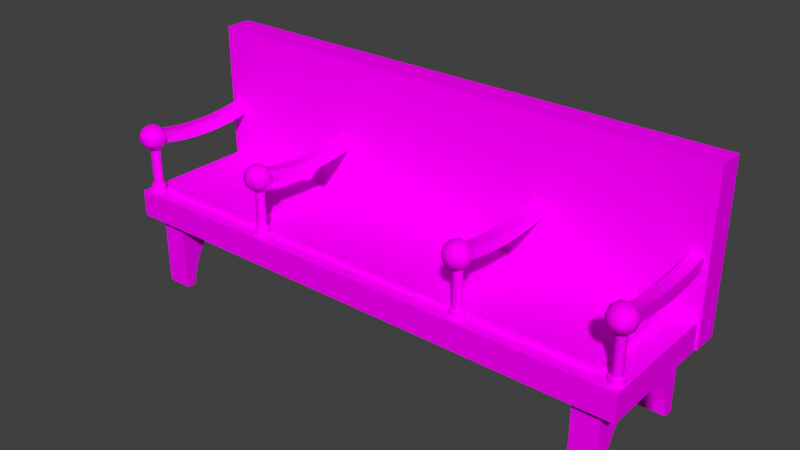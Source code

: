 # Source: Pews.blend  (saved by Blender 2.78.0; exported with 4.5.12 LTS)
import bpy
from mathutils import Matrix  # noqa: F401  (used for matrix-valued properties, if any)

bpy.ops.wm.read_factory_settings(use_empty=True)
scene = bpy.context.scene
scene.name = 'Scene'

# ---- collections
col_collection_1 = bpy.data.collections.new('Collection 1'); scene.collection.children.link(col_collection_1)

# ---- images (referenced by path relative to the original .blend; pixels are not part of the script)
import os
ASSET_DIR = os.environ.get("B2B_ASSET_DIR", "")  # directory of the original .blend (textures are referenced by path, not embedded)
HERE = os.path.dirname(os.path.abspath(__file__))  # packed textures are extracted next to this script under _unpacked/

def load_image(name, relpath, width, height, colorspace="sRGB"):
    """Load a texture the original file referenced (path relative to the .blend, or extracted next to this script)."""
    p = next((c for c in (os.path.join(HERE, relpath), os.path.join(ASSET_DIR, relpath)) if relpath and os.path.exists(c)), "")
    if p:
        img = bpy.data.images.load(p, check_existing=True)
        img.name = name
    else:  # same state as the original file: an image datablock whose file is absent (Cycles renders it pink)
        img = bpy.data.images.new(name, width, height)
        img.source = "FILE"
        img.filepath = "//" + (relpath or name)
    img.colorspace_settings.name = colorspace
    return img
img_seamless_wood_texture_free_5_jpg = load_image('seamless-wood-texture-free-5.jpg', 'seamless-wood-texture-free-5.jpg', 1024, 1024, 'sRGB')
img_pb_texturedpillow_cherryred_v2_jpg = load_image('pb-TexturedPillow_CherryRed-v2.jpg', 'pb-TexturedPillow_CherryRed-v2.jpg', 1024, 1024, 'sRGB')

# ---- materials (node trees are filled in below, after node groups)
mat_darkwood = bpy.data.materials.new('Darkwood')
mat_darkwood.alpha_threshold = 0.0
mat_darkwood.roughness = 0.5
mat_cushion = bpy.data.materials.new('Cushion')
mat_cushion.alpha_threshold = 0.0
mat_cushion.roughness = 0.5

# ---- node groups
ng_auto_smooth = bpy.data.node_groups.new('Auto Smooth', 'GeometryNodeTree')
_s = ng_auto_smooth.interface.new_socket(name='Geometry', in_out='OUTPUT', socket_type='NodeSocketGeometry')
_s = ng_auto_smooth.interface.new_socket(name='Geometry', in_out='INPUT', socket_type='NodeSocketGeometry')
_s = ng_auto_smooth.interface.new_socket(name='Angle', in_out='INPUT', socket_type='NodeSocketFloat')
_s.subtype = 'ANGLE'
_s.min_value = 0.0
_s.max_value = 3.142
ng_auto_smooth.is_modifier = True
_N = ng_auto_smooth.nodes; _L = ng_auto_smooth.links
n0 = _N.new('NodeGroupOutput'); n0.name = 'Group Output'; n0.location = (480, -100)
n1 = _N.new('NodeGroupInput'); n1.name = 'Group Input'; n1.location = (-420, -300)
n2 = _N.new('NodeGroupInput'); n2.name = 'Group Input.001'; n2.location = (-60, -100)
n3 = _N.new('GeometryNodeSetShadeSmooth'); n3.name = 'Set Shade Smooth'; n3.location = (120, -100)
n3.domain = 'EDGE'
n4 = _N.new('GeometryNodeSetShadeSmooth'); n4.name = 'Set Shade Smooth.001'; n4.location = (300, -100)
n5 = _N.new('GeometryNodeInputMeshEdgeAngle'); n5.name = 'Edge Angle'; n5.location = (-420, -220)
n6 = _N.new('GeometryNodeInputEdgeSmooth'); n6.name = 'Is Edge Smooth'; n6.location = (-60, -160)
n7 = _N.new('GeometryNodeInputShadeSmooth'); n7.name = 'Is Face Smooth'; n7.location = (-240, -340)
n8 = _N.new('FunctionNodeBooleanMath'); n8.name = 'Boolean Math'; n8.location = (-60, -220)
n9 = _N.new('FunctionNodeCompare'); n9.name = 'Compare'; n9.location = (-240, -180)
n9.operation = 'LESS_EQUAL'
_L.new(n5.outputs[0], n9.inputs[0])
_L.new(n4.outputs[0], n0.inputs[0])
_L.new(n1.outputs[1], n9.inputs[1])
_L.new(n9.outputs[0], n8.inputs[0])
_L.new(n7.outputs[0], n8.inputs[1])
_L.new(n2.outputs[0], n3.inputs[0])
_L.new(n6.outputs[0], n3.inputs[1])
_L.new(n3.outputs[0], n4.inputs[0])
_L.new(n8.outputs[0], n3.inputs[2])
n0.is_active_output = True

# ---- material node trees
mat_darkwood.use_nodes = True; mat_darkwood.node_tree.nodes.clear()
_N = mat_darkwood.node_tree.nodes; _L = mat_darkwood.node_tree.links
n0 = _N.new('ShaderNodeOutputMaterial'); n0.name = 'Material Output'; n0.location = (300, 300)
n1 = _N.new('ShaderNodeBsdfDiffuse'); n1.name = 'Diffuse BSDF'; n1.location = (10, 300)
n2 = _N.new('ShaderNodeTexImage'); n2.name = 'Image Texture'; n2.location = (-180, 300)
n2.width = 140
n2.image = img_seamless_wood_texture_free_5_jpg
_L.new(n1.outputs[0], n0.inputs[0])
_L.new(n2.outputs[0], n1.inputs[0])
n0.is_active_output = True
mat_cushion.use_nodes = True; mat_cushion.node_tree.nodes.clear()
_N = mat_cushion.node_tree.nodes; _L = mat_cushion.node_tree.links
n0 = _N.new('ShaderNodeOutputMaterial'); n0.name = 'Material Output'; n0.location = (300, 300)
n1 = _N.new('ShaderNodeBsdfDiffuse'); n1.name = 'Diffuse BSDF'; n1.location = (10, 300)
n2 = _N.new('ShaderNodeTexImage'); n2.name = 'Image Texture'; n2.location = (-180, 300)
n2.width = 140
n2.image = img_pb_texturedpillow_cherryred_v2_jpg
_L.new(n1.outputs[0], n0.inputs[0])
_L.new(n2.outputs[0], n1.inputs[0])
n0.is_active_output = True

# ---- world
world_world = bpy.data.worlds.new('World'); scene.world = world_world
world_world.color = (0.05088, 0.05088, 0.05088)
world_world.use_sun_shadow = False
world_world.sun_shadow_jitter_overblur = 0.0
world_world.cycles.sampling_method = 'MANUAL'

# ---- meshes
me_cube_001 = bpy.data.meshes.new('Cube.001')
me_cube_001.from_pydata([(-3.609, -0.1867, -1.267), (-3.609, -0.1867, 1.0), (-3.609, 0.1867, -1.267), (-3.609, 0.1867, 1.0), (3.609, -0.1867, -1.267), (3.609, -0.1867, 1.0), (3.609, 0.1867, -1.267), (3.609, 0.1867, 1.0)], [], [(0, 1, 3, 2), (2, 3, 7, 6), (6, 7, 5, 4), (4, 5, 1, 0), (2, 6, 4, 0), (7, 3, 1, 5)])
me_cube_001.polygons.foreach_set('use_smooth', [True] * 6)
_k = set([(0, 1), (0, 2), (0, 4), (1, 3), (1, 5), (2, 3), (2, 6), (3, 7), (4, 5), (4, 6), (5, 7), (6, 7)])
me_cube_001.attributes.new('sharp_edge', 'BOOLEAN', 'EDGE').data.foreach_set('value', [ (min(e.vertices), max(e.vertices)) in _k for e in me_cube_001.edges])
_k = {(0, 2): 1.0, (0, 1): 1.0, (1, 3): 1.0, (2, 3): 1.0, (2, 6): 1.0, (3, 7): 1.0, (6, 7): 1.0, (4, 6): 1.0, (5, 7): 1.0, (4, 5): 1.0, (0, 4): 1.0, (1, 5): 1.0}
me_cube_001.attributes.new('crease_edge', 'FLOAT', 'EDGE').data.foreach_set('value', [_k.get((min(e.vertices), max(e.vertices)), 0.0) for e in me_cube_001.edges])
_uv = me_cube_001.uv_layers.new(name='UVMap')
_uv.uv.foreach_set('vector', [0.8209, 0.8199, 0.8209, 0.9896, 0.7761, 0.9896, 0.7761, 0.8199, 0.4725, 0.9848, 0.2796, 0.9848, 0.2796, 0.02989, 0.4725, 0.02989, 0.7761, 0.2796, 0.7761, 0.1099, 0.8209, 0.1099, 0.8209, 0.2796, 0.0549, 0.02989, 0.2478, 0.02989, 0.2478, 0.9848, 0.0549, 0.9848, 0.7761, 0.8199, 0.7761, 0.2796, 0.8209, 0.2796, 0.8209, 0.8199, 0.2796, 0.02989, 0.2796, 0.9848, 0.2478, 0.9848, 0.2478, 0.02989])
me_cube_001.materials.append(mat_darkwood)
me_cube_001.use_remesh_preserve_volume = False
me_cube_001.use_remesh_preserve_attributes = False
me_cube_001.use_mirror_vertex_groups = False
me_cube_001.update()
me_cube = bpy.data.meshes.new('Cube')
me_cube.from_pydata([(-3.699, -1.0, -0.1854), (-3.699, -1.0, 0.1854), (-3.699, 1.0, -0.1854), (-3.699, 1.0, 0.1854), (3.699, -1.0, -0.1854), (3.699, -1.0, 0.1854), (3.699, 1.0, -0.1854), (3.699, 1.0, 0.1854)], [], [(0, 1, 3, 2), (2, 3, 7, 6), (6, 7, 5, 4), (4, 5, 1, 0), (7, 3, 1, 5)])
me_cube.polygons.foreach_set('use_smooth', [True] * 5)
_k = set([(0, 1), (0, 2), (0, 4), (1, 3), (1, 5), (2, 3), (2, 6), (3, 7), (4, 5), (4, 6), (5, 7), (6, 7)])
me_cube.attributes.new('sharp_edge', 'BOOLEAN', 'EDGE').data.foreach_set('value', [ (min(e.vertices), max(e.vertices)) in _k for e in me_cube.edges])
_k = {(0, 2): 1.0, (0, 1): 1.0, (1, 3): 1.0, (2, 3): 1.0, (2, 6): 1.0, (3, 7): 1.0, (6, 7): 1.0, (4, 6): 1.0, (5, 7): 1.0, (4, 5): 1.0, (0, 4): 1.0, (1, 5): 1.0}
me_cube.attributes.new('crease_edge', 'FLOAT', 'EDGE').data.foreach_set('value', [_k.get((min(e.vertices), max(e.vertices)), 0.0) for e in me_cube.edges])
_uv = me_cube.uv_layers.new(name='UVMap')
_uv.uv.foreach_set('vector', [0.015, 0.985, 0.0752, 0.9249, 0.3517, 0.9079, 0.4023, 0.9806, 0.4023, 0.9806, 0.3517, 0.9079, 0.3421, 0.04518, 0.4023, -0.01488, 0.4023, -0.01488, 0.3421, 0.04518, 0.06564, 0.06225, 0.015, -0.01051, 0.015, -0.01051, 0.06564, 0.06225, 0.0752, 0.9249, 0.015, 0.985, 0.3421, 0.04518, 0.3517, 0.9079, 0.0752, 0.9249, 0.06564, 0.06225])
me_cube.materials.append(mat_darkwood)
me_cube.use_remesh_preserve_volume = False
me_cube.use_remesh_preserve_attributes = False
me_cube.use_mirror_vertex_groups = False
me_cube.update()
me_cube_011 = bpy.data.meshes.new('Cube.011')
me_cube_011.from_pydata([(-1.374, -0.676, -0.08255), (-1.374, -0.676, 0.08255), (-1.374, 0.676, -0.08255), (-1.374, 0.676, 0.08255), (1.374, -0.676, -0.08255), (1.374, -0.676, 0.08255), (1.374, 0.676, -0.08255), (1.374, 0.676, 0.08255)], [], [(0, 1, 3, 2), (2, 3, 7, 6), (6, 7, 5, 4), (4, 5, 1, 0), (7, 3, 1, 5)])
me_cube_011.polygons.foreach_set('use_smooth', [True] * 5)
_k = set([(0, 1), (0, 2), (0, 4), (1, 3), (1, 5), (2, 3), (2, 6), (3, 7), (4, 5), (4, 6), (5, 7), (6, 7)])
me_cube_011.attributes.new('sharp_edge', 'BOOLEAN', 'EDGE').data.foreach_set('value', [ (min(e.vertices), max(e.vertices)) in _k for e in me_cube_011.edges])
_k = {(0, 2): 1.0, (0, 1): 1.0, (1, 3): 1.0, (2, 3): 1.0, (2, 6): 1.0, (3, 7): 1.0, (6, 7): 1.0, (4, 6): 1.0, (5, 7): 1.0, (4, 5): 1.0, (0, 4): 1.0, (1, 5): 1.0}
me_cube_011.attributes.new('crease_edge', 'FLOAT', 'EDGE').data.foreach_set('value', [_k.get((min(e.vertices), max(e.vertices)), 0.0) for e in me_cube_011.edges])
_uv = me_cube_011.uv_layers.new(name='UVMap')
_uv.uv.foreach_set('vector', [7.612e-05, 7.623e-05, 0.06717, 0.06901, 0.1089, 0.5214, 0.03572, 0.5796, 0.03572, 0.5796, 0.1089, 0.5214, 0.9328, 0.5106, 0.9999, 0.5796, 0.9999, 0.5796, 0.9328, 0.5106, 0.8911, 0.05822, 0.9643, 7.612e-05, 0.9643, 7.612e-05, 0.8911, 0.05822, 0.06717, 0.06901, 7.612e-05, 7.623e-05, 0.9328, 0.5106, 0.1089, 0.5214, 0.06717, 0.06901, 0.8911, 0.05822])
me_cube_011.materials.append(mat_cushion)
me_cube_011.use_remesh_preserve_volume = False
me_cube_011.use_remesh_preserve_attributes = False
me_cube_011.use_mirror_vertex_groups = False
me_cube_011.update()
me_cube_010 = bpy.data.meshes.new('Cube.010')
me_cube_010.from_pydata([(-0.804, -0.676, -0.08255), (-0.804, -0.676, 0.08255), (-0.804, 0.676, -0.08255), (-0.804, 0.676, 0.08255), (0.804, -0.676, -0.08255), (0.804, -0.676, 0.08255), (0.804, 0.676, -0.08255), (0.804, 0.676, 0.08255)], [], [(0, 1, 3, 2), (2, 3, 7, 6), (6, 7, 5, 4), (4, 5, 1, 0), (7, 3, 1, 5)])
me_cube_010.polygons.foreach_set('use_smooth', [True] * 5)
_k = set([(0, 1), (0, 2), (0, 4), (1, 3), (1, 5), (2, 3), (2, 6), (3, 7), (4, 5), (4, 6), (5, 7), (6, 7)])
me_cube_010.attributes.new('sharp_edge', 'BOOLEAN', 'EDGE').data.foreach_set('value', [ (min(e.vertices), max(e.vertices)) in _k for e in me_cube_010.edges])
_k = {(0, 2): 1.0, (0, 1): 1.0, (1, 3): 1.0, (2, 3): 1.0, (2, 6): 1.0, (3, 7): 1.0, (6, 7): 1.0, (4, 6): 1.0, (5, 7): 1.0, (4, 5): 1.0, (0, 4): 1.0, (1, 5): 1.0}
me_cube_010.attributes.new('crease_edge', 'FLOAT', 'EDGE').data.foreach_set('value', [_k.get((min(e.vertices), max(e.vertices)), 0.0) for e in me_cube_010.edges])
_uv = me_cube_010.uv_layers.new(name='UVMap')
_uv.uv.foreach_set('vector', [9.034e-05, 9.034e-05, 0.09932, 0.1066, 0.1771, 0.7268, 0.07708, 0.8163, 0.07708, 0.8163, 0.1771, 0.7268, 0.9007, 0.7099, 0.9999, 0.8163, 0.9999, 0.8163, 0.9007, 0.7099, 0.8229, 0.08966, 0.9229, 9.058e-05, 0.9229, 9.058e-05, 0.8229, 0.08966, 0.09932, 0.1066, 9.034e-05, 9.034e-05, 0.9007, 0.7099, 0.1771, 0.7268, 0.09932, 0.1066, 0.8229, 0.08966])
me_cube_010.materials.append(mat_cushion)
me_cube_010.use_remesh_preserve_volume = False
me_cube_010.use_remesh_preserve_attributes = False
me_cube_010.use_mirror_vertex_groups = False
me_cube_010.update()
me_cylinder = bpy.data.meshes.new('Cylinder')
me_cylinder.from_pydata([(0.0, 1.0, -1.0), (0.0, 1.0, 1.0), (0.1951, 0.9808, -1.0), (0.1951, 0.9808, 1.0), (0.3827, 0.9239, -1.0), (0.3827, 0.9239, 1.0), (0.5556, 0.8315, -1.0), (0.5556, 0.8315, 1.0), (0.7071, 0.7071, -1.0), (0.7071, 0.7071, 1.0), (0.8315, 0.5556, -1.0), (0.8315, 0.5556, 1.0), (0.9239, 0.3827, -1.0), (0.9239, 0.3827, 1.0), (0.9808, 0.1951, -1.0), (0.9808, 0.1951, 1.0), (1.0, 7.55e-08, -1.0), (1.0, 7.55e-08, 1.0), (0.9808, -0.1951, -1.0), (0.9808, -0.1951, 1.0), (0.9239, -0.3827, -1.0), (0.9239, -0.3827, 1.0), (0.8315, -0.5556, -1.0), (0.8315, -0.5556, 1.0), (0.7071, -0.7071, -1.0), (0.7071, -0.7071, 1.0), (0.5556, -0.8315, -1.0), (0.5556, -0.8315, 1.0), (0.3827, -0.9239, -1.0), (0.3827, -0.9239, 1.0), (0.1951, -0.9808, -1.0), (0.1951, -0.9808, 1.0), (-3.258e-07, -1.0, -1.0), (-3.258e-07, -1.0, 1.0), (-0.1951, -0.9808, -1.0), (-0.1951, -0.9808, 1.0), (-0.3827, -0.9239, -1.0), (-0.3827, -0.9239, 1.0), (-0.5556, -0.8315, -1.0), (-0.5556, -0.8315, 1.0), (-0.7071, -0.7071, -1.0), (-0.7071, -0.7071, 1.0), (-0.8315, -0.5556, -1.0), (-0.8315, -0.5556, 1.0), (-0.9239, -0.3827, -1.0), (-0.9239, -0.3827, 1.0), (-0.9808, -0.1951, -1.0), (-0.9808, -0.1951, 1.0), (-1.0, 9.656e-07, -1.0), (-1.0, 9.656e-07, 1.0), (-0.9808, 0.1951, -1.0), (-0.9808, 0.1951, 1.0), (-0.9239, 0.3827, -1.0), (-0.9239, 0.3827, 1.0), (-0.8315, 0.5556, -1.0), (-0.8315, 0.5556, 1.0), (-0.7071, 0.7071, -1.0), (-0.7071, 0.7071, 1.0), (-0.5556, 0.8315, -1.0), (-0.5556, 0.8315, 1.0), (-0.3827, 0.9239, -1.0), (-0.3827, 0.9239, 1.0), (-0.1951, 0.9808, -1.0), (-0.1951, 0.9808, 1.0), (0.146, 0.7338, 1.0), (3.227e-08, 0.7482, 1.0), (0.2863, 0.6913, 1.0), (0.4157, 0.6221, 1.0), (0.5291, 0.5291, 1.0), (0.6221, 0.4157, 1.0), (0.6913, 0.2863, 1.0), (0.7338, 0.146, 1.0), (0.7482, 1.208e-07, 1.0), (0.7338, -0.146, 1.0), (0.6913, -0.2863, 1.0), (0.6221, -0.4157, 1.0), (0.5291, -0.5291, 1.0), (0.4157, -0.6221, 1.0), (0.2863, -0.6913, 1.0), (0.146, -0.7338, 1.0), (-2.115e-07, -0.7482, 1.0), (-0.146, -0.7338, 1.0), (-0.2863, -0.6913, 1.0), (-0.4157, -0.6221, 1.0), (-0.5291, -0.5291, 1.0), (-0.6221, -0.4157, 1.0), (-0.6913, -0.2863, 1.0), (-0.7338, -0.146, 1.0), (-0.7482, 7.868e-07, 1.0), (-0.7338, 0.146, 1.0), (-0.6913, 0.2863, 1.0), (-0.6221, 0.4157, 1.0), (-0.5291, 0.5291, 1.0), (-0.4157, 0.6221, 1.0), (-0.2863, 0.6913, 1.0), (-0.146, 0.7338, 1.0), (0.146, 0.7338, 1.396), (3.227e-08, 0.7482, 1.396), (0.2863, 0.6913, 1.396), (0.4157, 0.6221, 1.396), (0.5291, 0.5291, 1.396), (0.6221, 0.4157, 1.396), (0.6913, 0.2863, 1.396), (0.7338, 0.146, 1.396), (0.7482, 1.208e-07, 1.396), (0.7338, -0.146, 1.396), (0.6913, -0.2863, 1.396), (0.6221, -0.4157, 1.396), (0.5291, -0.5291, 1.396), (0.4157, -0.6221, 1.396), (0.2863, -0.6913, 1.396), (0.146, -0.7338, 1.396), (-2.115e-07, -0.7482, 1.396), (-0.146, -0.7338, 1.396), (-0.2863, -0.6913, 1.396), (-0.4157, -0.6221, 1.396), (-0.5291, -0.5291, 1.396), (-0.6221, -0.4157, 1.396), (-0.6913, -0.2863, 1.396), (-0.7338, -0.146, 1.396), (-0.7482, 7.868e-07, 1.396), (-0.7338, 0.146, 1.396), (-0.6913, 0.2863, 1.396), (-0.6221, 0.4157, 1.396), (-0.5291, 0.5291, 1.396), (-0.4157, 0.6221, 1.396), (-0.2863, 0.6913, 1.396), (-0.146, 0.7338, 1.396), (0.1296, 0.6516, 1.396), (4.296e-08, 0.6644, 1.396), (0.2542, 0.6138, 1.396), (0.3691, 0.5524, 1.396), (0.4698, 0.4698, 1.396), (0.5524, 0.3691, 1.396), (0.6138, 0.2542, 1.396), (0.6516, 0.1296, 1.396), (0.6644, 1.428e-07, 1.396), (0.6516, -0.1296, 1.396), (0.6138, -0.2542, 1.396), (0.5524, -0.3691, 1.396), (0.4698, -0.4698, 1.396), (0.3691, -0.5524, 1.396), (0.2542, -0.6138, 1.396), (0.1296, -0.6516, 1.396), (-1.735e-07, -0.6644, 1.396), (-0.1296, -0.6516, 1.396), (-0.2542, -0.6138, 1.396), (-0.3691, -0.5524, 1.396), (-0.4698, -0.4698, 1.396), (-0.5524, -0.3691, 1.396), (-0.6138, -0.2542, 1.396), (-0.6516, -0.1296, 1.396), (-0.6644, 7.341e-07, 1.396), (-0.6516, 0.1296, 1.396), (-0.6138, 0.2542, 1.396), (-0.5524, 0.3691, 1.396), (-0.4698, 0.4698, 1.396), (-0.3691, 0.5524, 1.396), (-0.2542, 0.6138, 1.396), (-0.1296, 0.6516, 1.396), (0.1296, 0.6516, 13.32), (4.296e-08, 0.6644, 13.32), (0.2542, 0.6138, 13.32), (0.3691, 0.5524, 13.32), (0.4698, 0.4698, 13.32), (0.5524, 0.3691, 13.32), (0.6138, 0.2542, 13.32), (0.6516, 0.1296, 13.32), (0.6644, 1.428e-07, 13.32), (0.6516, -0.1296, 13.32), (0.6138, -0.2542, 13.32), (0.5524, -0.3691, 13.32), (0.4698, -0.4698, 13.32), (0.3691, -0.5524, 13.32), (0.2542, -0.6138, 13.32), (0.1296, -0.6516, 13.32), (-1.735e-07, -0.6644, 13.32), (-0.1296, -0.6516, 13.32), (-0.2542, -0.6138, 13.32), (-0.3691, -0.5524, 13.32), (-0.4698, -0.4698, 13.32), (-0.5524, -0.3691, 13.32), (-0.6138, -0.2542, 13.32), (-0.6516, -0.1296, 13.32), (-0.6644, 7.341e-07, 13.32), (-0.6516, 0.1296, 13.32), (-0.6138, 0.2542, 13.32), (-0.5524, 0.3691, 13.32), (-0.4698, 0.4698, 13.32), (-0.3691, 0.5524, 13.32), (-0.2542, 0.6138, 13.32), (-0.1296, 0.6516, 13.32), (-0.8648, 0.6026, 12.98), (-0.8648, 0.6026, 16.25), (-0.8648, 17.77, 12.98), (-0.8648, 17.77, 16.25), (0.8648, 0.6026, 12.98), (0.8648, 0.6026, 16.25), (0.8648, 17.77, 12.98), (0.8648, 17.77, 16.25), (-0.8648, 15.62, 12.12), (-0.8648, 13.48, 11.5), (-0.8648, 11.33, 11.13), (-0.8648, 9.186, 11.01), (-0.8648, 7.04, 11.13), (-0.8648, 4.895, 11.5), (-0.8648, 2.749, 12.12), (-0.8648, 2.749, 15.38), (-0.8648, 4.895, 14.77), (-0.8648, 7.04, 14.4), (-0.8648, 9.186, 14.27), (-0.8648, 11.33, 14.4), (-0.8648, 13.48, 14.77), (-0.8648, 15.62, 15.38), (0.8648, 2.749, 12.12), (0.8648, 4.895, 11.5), (0.8648, 7.04, 11.13), (0.8648, 9.186, 11.01), (0.8648, 11.33, 11.13), (0.8648, 13.48, 11.5), (0.8648, 15.62, 12.12), (0.8648, 15.62, 15.38), (0.8648, 13.48, 14.77), (0.8648, 11.33, 14.4), (0.8648, 9.186, 14.27), (0.8648, 7.04, 14.4), (0.8648, 4.895, 14.77), (0.8648, 2.749, 15.38), (3.815e-06, -0.2081, 11.2), (1.356, -1.193, 13.16), (-0.518, -1.803, 13.16), (-1.676, -0.2081, 13.16), (-0.518, 1.386, 13.16), (1.356, 0.7773, 13.16), (0.5181, -1.803, 16.32), (-1.356, -1.193, 16.32), (-1.356, 0.7773, 16.32), (0.5181, 1.386, 16.32), (1.676, -0.2081, 16.32), (3.815e-06, -0.2081, 18.27), (-0.3045, -1.145, 11.73), (0.7972, -0.7873, 11.73), (0.4927, -1.724, 12.88), (1.594, -0.2081, 12.88), (0.7972, 0.3711, 11.73), (-0.9854, -0.2081, 11.73), (-1.29, -1.145, 12.88), (-0.3045, 0.7291, 11.73), (-1.29, 0.7291, 12.88), (0.4927, 1.308, 12.88), (1.783, -0.7873, 14.74), (1.783, 0.3711, 14.74), (3.815e-06, -2.082, 14.74), (1.102, -1.724, 14.74), (-1.783, -0.7873, 14.74), (-1.102, -1.724, 14.74), (-1.102, 1.308, 14.74), (-1.783, 0.3711, 14.74), (1.102, 1.308, 14.74), (3.815e-06, 1.666, 14.74), (1.29, -1.145, 16.6), (-0.4927, -1.724, 16.6), (-1.594, -0.2081, 16.6), (-0.4927, 1.308, 16.6), (1.29, 0.7291, 16.6), (0.3045, -1.145, 17.75), (0.9854, -0.2081, 17.75), (-0.7972, -0.7873, 17.75), (-0.7972, 0.3711, 17.75), (0.3045, 0.7291, 17.75)], [], [(0, 1, 3, 2), (2, 3, 5, 4), (4, 5, 7, 6), (6, 7, 9, 8), (8, 9, 11, 10), (10, 11, 13, 12), (12, 13, 15, 14), (14, 15, 17, 16), (16, 17, 19, 18), (18, 19, 21, 20), (20, 21, 23, 22), (22, 23, 25, 24), (24, 25, 27, 26), (26, 27, 29, 28), (28, 29, 31, 30), (30, 31, 33, 32), (32, 33, 35, 34), (34, 35, 37, 36), (36, 37, 39, 38), (38, 39, 41, 40), (40, 41, 43, 42), (42, 43, 45, 44), (44, 45, 47, 46), (46, 47, 49, 48), (48, 49, 51, 50), (50, 51, 53, 52), (52, 53, 55, 54), (54, 55, 57, 56), (56, 57, 59, 58), (58, 59, 61, 60), (19, 17, 72, 73), (60, 61, 63, 62), (62, 63, 1, 0), (89, 88, 120, 121), (37, 35, 81, 82), (55, 53, 90, 91), (11, 9, 68, 69), (29, 27, 77, 78), (47, 45, 86, 87), (3, 1, 65, 64), (1, 63, 95, 65), (21, 19, 73, 74), (39, 37, 82, 83), (57, 55, 91, 92), (13, 11, 69, 70), (31, 29, 78, 79), (49, 47, 87, 88), (5, 3, 64, 66), (23, 21, 74, 75), (41, 39, 83, 84), (59, 57, 92, 93), (15, 13, 70, 71), (33, 31, 79, 80), (51, 49, 88, 89), (7, 5, 66, 67), (25, 23, 75, 76), (43, 41, 84, 85), (61, 59, 93, 94), (17, 15, 71, 72), (35, 33, 80, 81), (53, 51, 89, 90), (9, 7, 67, 68), (27, 25, 76, 77), (45, 43, 85, 86), (63, 61, 94, 95), (96, 97, 129, 128), (76, 75, 107, 108), (90, 89, 121, 122), (77, 76, 108, 109), (91, 90, 122, 123), (78, 77, 109, 110), (64, 65, 97, 96), (92, 91, 123, 124), (79, 78, 110, 111), (66, 64, 96, 98), (93, 92, 124, 125), (80, 79, 111, 112), (67, 66, 98, 99), (94, 93, 125, 126), (81, 80, 112, 113), (68, 67, 99, 100), (95, 94, 126, 127), (82, 81, 113, 114), (69, 68, 100, 101), (65, 95, 127, 97), (83, 82, 114, 115), (70, 69, 101, 102), (84, 83, 115, 116), (71, 70, 102, 103), (85, 84, 116, 117), (72, 71, 103, 104), (86, 85, 117, 118), (73, 72, 104, 105), (87, 86, 118, 119), (74, 73, 105, 106), (88, 87, 119, 120), (75, 74, 106, 107), (132, 131, 163, 164), (124, 123, 155, 156), (111, 110, 142, 143), (98, 96, 128, 130), (125, 124, 156, 157), (112, 111, 143, 144), (99, 98, 130, 131), (126, 125, 157, 158), (113, 112, 144, 145), (100, 99, 131, 132), (127, 126, 158, 159), (114, 113, 145, 146), (101, 100, 132, 133), (97, 127, 159, 129), (115, 114, 146, 147), (102, 101, 133, 134), (116, 115, 147, 148), (103, 102, 134, 135), (117, 116, 148, 149), (104, 103, 135, 136), (118, 117, 149, 150), (105, 104, 136, 137), (119, 118, 150, 151), (106, 105, 137, 138), (120, 119, 151, 152), (107, 106, 138, 139), (121, 120, 152, 153), (108, 107, 139, 140), (122, 121, 153, 154), (109, 108, 140, 141), (123, 122, 154, 155), (110, 109, 141, 142), (159, 158, 190, 191), (146, 145, 177, 178), (133, 132, 164, 165), (129, 159, 191, 161), (147, 146, 178, 179), (134, 133, 165, 166), (148, 147, 179, 180), (135, 134, 166, 167), (149, 148, 180, 181), (136, 135, 167, 168), (150, 149, 181, 182), (137, 136, 168, 169), (151, 150, 182, 183), (138, 137, 169, 170), (152, 151, 183, 184), (139, 138, 170, 171), (153, 152, 184, 185), (140, 139, 171, 172), (154, 153, 185, 186), (141, 140, 172, 173), (155, 154, 186, 187), (142, 141, 173, 174), (128, 129, 161, 160), (156, 155, 187, 188), (143, 142, 174, 175), (130, 128, 160, 162), (157, 156, 188, 189), (144, 143, 175, 176), (131, 130, 162, 163), (158, 157, 189, 190), (145, 144, 176, 177), (200, 213, 195, 194), (214, 227, 197, 196), (206, 214, 196, 192), (227, 207, 193, 197), (199, 195, 213, 221), (221, 213, 212, 222), (222, 212, 211, 223), (223, 211, 210, 224), (224, 210, 209, 225), (225, 209, 208, 226), (226, 208, 207, 227), (194, 198, 220, 200), (200, 220, 219, 201), (201, 219, 218, 202), (202, 218, 217, 203), (203, 217, 216, 204), (204, 216, 215, 205), (205, 215, 214, 206), (198, 199, 221, 220), (220, 221, 222, 219), (219, 222, 223, 218), (218, 223, 224, 217), (217, 224, 225, 216), (216, 225, 226, 215), (215, 226, 227, 214), (192, 193, 207, 206), (206, 207, 208, 205), (205, 208, 209, 204), (204, 209, 210, 203), (203, 210, 211, 202), (202, 211, 212, 201), (201, 212, 213, 200), (228, 241, 240), (229, 241, 243), (228, 240, 245), (228, 245, 247), (228, 247, 244), (229, 243, 250), (230, 242, 252), (231, 246, 254), (232, 248, 256), (233, 249, 258), (229, 250, 253), (230, 252, 255), (231, 254, 257), (232, 256, 259), (233, 258, 251), (234, 260, 265), (235, 261, 267), (236, 262, 268), (237, 263, 269), (238, 264, 266), (266, 269, 239), (266, 264, 269), (264, 237, 269), (269, 268, 239), (269, 263, 268), (263, 236, 268), (268, 267, 239), (268, 262, 267), (262, 235, 267), (267, 265, 239), (267, 261, 265), (261, 234, 265), (265, 266, 239), (265, 260, 266), (260, 238, 266), (251, 264, 238), (251, 258, 264), (258, 237, 264), (259, 263, 237), (259, 256, 263), (256, 236, 263), (257, 262, 236), (257, 254, 262), (254, 235, 262), (255, 261, 235), (255, 252, 261), (252, 234, 261), (253, 260, 234), (253, 250, 260), (250, 238, 260), (258, 259, 237), (258, 249, 259), (249, 232, 259), (256, 257, 236), (256, 248, 257), (248, 231, 257), (254, 255, 235), (254, 246, 255), (246, 230, 255), (252, 253, 234), (252, 242, 253), (242, 229, 253), (250, 251, 238), (250, 243, 251), (243, 233, 251), (244, 249, 233), (244, 247, 249), (247, 232, 249), (247, 248, 232), (247, 245, 248), (245, 231, 248), (245, 246, 231), (245, 240, 246), (240, 230, 246), (243, 244, 233), (243, 241, 244), (241, 228, 244), (240, 242, 230), (240, 241, 242), (241, 229, 242)])
me_cylinder.polygons.foreach_set('use_smooth', [True] * 272)
_k = set([(0, 2), (0, 62), (1, 3), (1, 63), (2, 4), (3, 5), (4, 6), (5, 7), (6, 8), (7, 9), (8, 10), (9, 11), (10, 12), (11, 13), (12, 14), (13, 15), (14, 16), (15, 17), (16, 18), (17, 19), (18, 20), (19, 21), (20, 22), (21, 23), (22, 24), (23, 25), (24, 26), (25, 27), (26, 28), (27, 29), (28, 30), (29, 31), (30, 32), (31, 33), (32, 34), (33, 35), (34, 36), (35, 37), (36, 38), (37, 39), (38, 40), (39, 41), (40, 42), (41, 43), (42, 44), (43, 45), (44, 46), (45, 47), (46, 48), (47, 49), (48, 50), (49, 51), (50, 52), (51, 53), (52, 54), (53, 55), (54, 56), (55, 57), (56, 58), (57, 59), (58, 60), (59, 61), (60, 62), (61, 63), (64, 65), (64, 66), (65, 95), (66, 67), (67, 68), (68, 69), (69, 70), (70, 71), (71, 72), (72, 73), (73, 74), (74, 75), (75, 76), (76, 77), (77, 78), (78, 79), (79, 80), (80, 81), (81, 82), (82, 83), (83, 84), (84, 85), (85, 86), (86, 87), (87, 88), (88, 89), (89, 90), (90, 91), (91, 92), (92, 93), (93, 94), (94, 95), (96, 97), (96, 98), (97, 127), (98, 99), (99, 100), (100, 101), (101, 102), (102, 103), (103, 104), (104, 105), (105, 106), (106, 107), (107, 108), (108, 109), (109, 110), (110, 111), (111, 112), (112, 113), (113, 114), (114, 115), (115, 116), (116, 117), (117, 118), (118, 119), (119, 120), (120, 121), (121, 122), (122, 123), (123, 124), (124, 125), (125, 126), (126, 127), (128, 129), (128, 130), (129, 159), (130, 131), (131, 132), (132, 133), (133, 134), (134, 135), (135, 136), (136, 137), (137, 138), (138, 139), (139, 140), (140, 141), (141, 142), (142, 143), (143, 144), (144, 145), (145, 146), (146, 147), (147, 148), (148, 149), (149, 150), (150, 151), (151, 152), (152, 153), (153, 154), (154, 155), (155, 156), (156, 157), (157, 158), (158, 159), (160, 161), (160, 162), (161, 191), (162, 163), (163, 164), (164, 165), (165, 166), (166, 167), (167, 168), (168, 169), (169, 170), (170, 171), (171, 172), (172, 173), (173, 174), (174, 175), (175, 176), (176, 177), (177, 178), (178, 179), (179, 180), (180, 181), (181, 182), (182, 183), (183, 184), (184, 185), (185, 186), (186, 187), (187, 188), (188, 189), (189, 190), (190, 191)])
me_cylinder.attributes.new('sharp_edge', 'BOOLEAN', 'EDGE').data.foreach_set('value', [ (min(e.vertices), max(e.vertices)) in _k for e in me_cylinder.edges])
_k = {(0, 2): 1.0, (1, 3): 1.0, (2, 4): 1.0, (3, 5): 1.0, (4, 6): 1.0, (5, 7): 1.0, (6, 8): 1.0, (7, 9): 1.0, (8, 10): 1.0, (9, 11): 1.0, (10, 12): 1.0, (11, 13): 1.0, (12, 14): 1.0, (13, 15): 1.0, (14, 16): 1.0, (15, 17): 1.0, (16, 18): 1.0, (17, 19): 1.0, (18, 20): 1.0, (19, 21): 1.0, (20, 22): 1.0, (21, 23): 1.0, (22, 24): 1.0, (23, 25): 1.0, (24, 26): 1.0, (25, 27): 1.0, (26, 28): 1.0, (27, 29): 1.0, (28, 30): 1.0, (29, 31): 1.0, (30, 32): 1.0, (31, 33): 1.0, (32, 34): 1.0, (33, 35): 1.0, (34, 36): 1.0, (35, 37): 1.0, (36, 38): 1.0, (37, 39): 1.0, (38, 40): 1.0, (39, 41): 1.0, (40, 42): 1.0, (41, 43): 1.0, (42, 44): 1.0, (43, 45): 1.0, (44, 46): 1.0, (45, 47): 1.0, (46, 48): 1.0, (47, 49): 1.0, (48, 50): 1.0, (49, 51): 1.0, (50, 52): 1.0, (51, 53): 1.0, (52, 54): 1.0, (53, 55): 1.0, (54, 56): 1.0, (55, 57): 1.0, (56, 58): 1.0, (57, 59): 1.0, (58, 60): 1.0, (59, 61): 1.0, (60, 62): 1.0, (61, 63): 1.0, (0, 62): 1.0, (1, 63): 1.0, (64, 65): 1.0, (64, 66): 1.0, (66, 67): 1.0, (67, 68): 1.0, (68, 69): 1.0, (69, 70): 1.0, (70, 71): 1.0, (71, 72): 1.0, (72, 73): 1.0, (73, 74): 1.0, (74, 75): 1.0, (75, 76): 1.0, (76, 77): 1.0, (77, 78): 1.0, (78, 79): 1.0, (79, 80): 1.0, (80, 81): 1.0, (81, 82): 1.0, (82, 83): 1.0, (83, 84): 1.0, (84, 85): 1.0, (85, 86): 1.0, (86, 87): 1.0, (87, 88): 1.0, (88, 89): 1.0, (89, 90): 1.0, (90, 91): 1.0, (91, 92): 1.0, (92, 93): 1.0, (93, 94): 1.0, (94, 95): 1.0, (65, 95): 1.0, (96, 97): 1.0, (96, 98): 1.0, (98, 99): 1.0, (99, 100): 1.0, (100, 101): 1.0, (101, 102): 1.0, (102, 103): 1.0, (103, 104): 1.0, (104, 105): 1.0, (105, 106): 1.0, (106, 107): 1.0, (107, 108): 1.0, (108, 109): 1.0, (109, 110): 1.0, (110, 111): 1.0, (111, 112): 1.0, (112, 113): 1.0, (113, 114): 1.0, (114, 115): 1.0, (115, 116): 1.0, (116, 117): 1.0, (117, 118): 1.0, (118, 119): 1.0, (119, 120): 1.0, (120, 121): 1.0, (121, 122): 1.0, (122, 123): 1.0, (123, 124): 1.0, (124, 125): 1.0, (125, 126): 1.0, (126, 127): 1.0, (97, 127): 1.0, (128, 129): 1.0, (128, 130): 1.0, (130, 131): 1.0, (131, 132): 1.0, (132, 133): 1.0, (133, 134): 1.0, (134, 135): 1.0, (135, 136): 1.0, (136, 137): 1.0, (137, 138): 1.0, (138, 139): 1.0, (139, 140): 1.0, (140, 141): 1.0, (141, 142): 1.0, (142, 143): 1.0, (143, 144): 1.0, (144, 145): 1.0, (145, 146): 1.0, (146, 147): 1.0, (147, 148): 1.0, (148, 149): 1.0, (149, 150): 1.0, (150, 151): 1.0, (151, 152): 1.0, (152, 153): 1.0, (153, 154): 1.0, (154, 155): 1.0, (155, 156): 1.0, (156, 157): 1.0, (157, 158): 1.0, (158, 159): 1.0, (129, 159): 1.0, (160, 161): 1.0, (160, 162): 1.0, (162, 163): 1.0, (163, 164): 1.0, (164, 165): 1.0, (165, 166): 1.0, (166, 167): 1.0, (167, 168): 1.0, (168, 169): 1.0, (169, 170): 1.0, (170, 171): 1.0, (171, 172): 1.0, (172, 173): 1.0, (173, 174): 1.0, (174, 175): 1.0, (175, 176): 1.0, (176, 177): 1.0, (177, 178): 1.0, (178, 179): 1.0, (179, 180): 1.0, (180, 181): 1.0, (181, 182): 1.0, (182, 183): 1.0, (183, 184): 1.0, (184, 185): 1.0, (185, 186): 1.0, (186, 187): 1.0, (187, 188): 1.0, (188, 189): 1.0, (189, 190): 1.0, (190, 191): 1.0, (161, 191): 1.0}
me_cylinder.attributes.new('crease_edge', 'FLOAT', 'EDGE').data.foreach_set('value', [_k.get((min(e.vertices), max(e.vertices)), 0.0) for e in me_cylinder.edges])
_uv = me_cylinder.uv_layers.new(name='UVMap')
_uv.uv.foreach_set('vector', [0.4834, 0.01026, 0.4714, 0.1589, 0.4567, 0.1563, 0.4688, 0.00908, 0.4688, 0.00908, 0.4567, 0.1563, 0.4424, 0.1544, 0.4539, 0.007915, 0.4539, 0.007915, 0.4424, 0.1544, 0.4282, 0.153, 0.4389, 0.006826, 0.4389, 0.006826, 0.4282, 0.153, 0.4141, 0.1518, 0.424, 0.005818, 0.424, 0.005818, 0.4141, 0.1518, 0.4, 0.1509, 0.409, 0.004896, 0.409, 0.004896, 0.4, 0.1509, 0.3859, 0.1501, 0.3941, 0.004059, 0.3941, 0.004059, 0.3859, 0.1501, 0.3718, 0.1495, 0.3791, 0.003308, 0.3791, 0.003308, 0.3718, 0.1495, 0.3577, 0.149, 0.3641, 0.00264, 0.3641, 0.00264, 0.3577, 0.149, 0.3436, 0.1486, 0.3492, 0.002054, 0.3492, 0.002054, 0.3436, 0.1486, 0.3295, 0.1482, 0.3342, 0.001548, 0.3342, 0.001548, 0.3295, 0.1482, 0.3153, 0.148, 0.3192, 0.001119, 0.3192, 0.001119, 0.3153, 0.148, 0.3012, 0.1478, 0.3043, 0.0007655, 0.3043, 0.0007655, 0.3012, 0.1478, 0.287, 0.1477, 0.2893, 0.0004851, 0.2893, 0.0004851, 0.287, 0.1477, 0.2728, 0.1476, 0.2743, 0.0002763, 0.2743, 0.0002763, 0.2728, 0.1476, 0.2586, 0.1476, 0.2592, 0.0001381, 0.2592, 0.0001381, 0.2586, 0.1476, 0.2444, 0.1477, 0.2442, 6.952e-05, 0.2442, 6.952e-05, 0.2444, 0.1477, 0.2302, 0.1479, 0.2292, 7.024e-05, 0.2292, 7.024e-05, 0.2302, 0.1479, 0.2159, 0.1482, 0.2141, 0.0001403, 0.2141, 0.0001403, 0.2159, 0.1482, 0.2017, 0.1485, 0.199, 0.0002801, 0.199, 0.0002801, 0.2017, 0.1485, 0.1874, 0.1488, 0.1839, 0.0004908, 0.1839, 0.0004908, 0.1874, 0.1488, 0.1731, 0.1493, 0.1688, 0.0007735, 0.1688, 0.0007735, 0.1731, 0.1493, 0.1588, 0.1498, 0.1536, 0.00113, 0.1536, 0.00113, 0.1588, 0.1498, 0.1445, 0.1505, 0.1384, 0.001563, 0.1384, 0.001563, 0.1445, 0.1505, 0.1302, 0.1512, 0.1232, 0.002074, 0.1232, 0.002074, 0.1302, 0.1512, 0.1159, 0.152, 0.1079, 0.002666, 0.1079, 0.002666, 0.1159, 0.152, 0.1015, 0.1529, 0.09262, 0.003341, 0.09262, 0.003341, 0.1015, 0.1529, 0.08712, 0.154, 0.07729, 0.004103, 0.07729, 0.004103, 0.08712, 0.154, 0.07265, 0.1552, 0.06192, 0.004955, 0.06192, 0.004955, 0.07265, 0.1552, 0.05808, 0.1566, 0.04651, 0.005897, 0.04651, 0.005897, 0.05808, 0.1566, 0.04334, 0.1583, 0.03107, 0.00693, 0.3436, 0.1486, 0.3577, 0.149, 0.3567, 0.1704, 0.3427, 0.17, 0.03107, 0.00693, 0.04334, 0.1583, 0.02829, 0.1604, 0.01558, 0.008053, 0.01558, 0.008053, 0.02829, 0.1604, 0.01261, 0.1632, 6.952e-05, 0.009261, 0.1169, 0.1738, 0.1311, 0.1729, 0.1333, 0.2108, 0.1195, 0.2116, 0.2159, 0.1482, 0.2302, 0.1479, 0.2302, 0.1696, 0.216, 0.1698, 0.08712, 0.154, 0.1015, 0.1529, 0.1028, 0.1747, 0.08862, 0.1758, 0.4, 0.1509, 0.4141, 0.1518, 0.4123, 0.1729, 0.3985, 0.1721, 0.2728, 0.1476, 0.287, 0.1477, 0.2866, 0.1692, 0.2725, 0.1692, 0.1445, 0.1505, 0.1588, 0.1498, 0.1594, 0.1716, 0.1452, 0.1722, 0.4567, 0.1563, 0.4714, 0.1589, 0.4656, 0.1784, 0.4529, 0.1764, 0.01261, 0.1632, 0.02829, 0.1604, 0.03246, 0.1823, 0.01919, 0.1849, 0.3295, 0.1482, 0.3436, 0.1486, 0.3427, 0.17, 0.3287, 0.1697, 0.2017, 0.1485, 0.2159, 0.1482, 0.216, 0.1698, 0.2019, 0.1702, 0.07265, 0.1552, 0.08712, 0.154, 0.08862, 0.1758, 0.07447, 0.177, 0.3859, 0.1501, 0.4, 0.1509, 0.3985, 0.1721, 0.3846, 0.1714, 0.2586, 0.1476, 0.2728, 0.1476, 0.2725, 0.1692, 0.2584, 0.1693, 0.1302, 0.1512, 0.1445, 0.1505, 0.1452, 0.1722, 0.1311, 0.1729, 0.4424, 0.1544, 0.4567, 0.1563, 0.4529, 0.1764, 0.4396, 0.175, 0.3153, 0.148, 0.3295, 0.1482, 0.3287, 0.1697, 0.3147, 0.1695, 0.1874, 0.1488, 0.2017, 0.1485, 0.2019, 0.1702, 0.1877, 0.1706, 0.05808, 0.1566, 0.07265, 0.1552, 0.07447, 0.177, 0.06035, 0.1785, 0.3718, 0.1495, 0.3859, 0.1501, 0.3846, 0.1714, 0.3707, 0.1708, 0.2444, 0.1477, 0.2586, 0.1476, 0.2584, 0.1693, 0.2443, 0.1694, 0.1159, 0.152, 0.1302, 0.1512, 0.1311, 0.1729, 0.1169, 0.1738, 0.4282, 0.153, 0.4424, 0.1544, 0.4396, 0.175, 0.426, 0.1738, 0.3012, 0.1478, 0.3153, 0.148, 0.3147, 0.1695, 0.3007, 0.1693, 0.1731, 0.1493, 0.1874, 0.1488, 0.1877, 0.1706, 0.1736, 0.171, 0.04334, 0.1583, 0.05808, 0.1566, 0.06035, 0.1785, 0.04631, 0.1802, 0.3577, 0.149, 0.3718, 0.1495, 0.3707, 0.1708, 0.3567, 0.1704, 0.2302, 0.1479, 0.2444, 0.1477, 0.2443, 0.1694, 0.2302, 0.1696, 0.1015, 0.1529, 0.1159, 0.152, 0.1169, 0.1738, 0.1028, 0.1747, 0.4141, 0.1518, 0.4282, 0.153, 0.426, 0.1738, 0.4123, 0.1729, 0.287, 0.1477, 0.3012, 0.1478, 0.3007, 0.1693, 0.2866, 0.1692, 0.1588, 0.1498, 0.1731, 0.1493, 0.1736, 0.171, 0.1594, 0.1716, 0.02829, 0.1604, 0.04334, 0.1583, 0.04631, 0.1802, 0.03246, 0.1823, 0.4495, 0.2116, 0.4626, 0.2129, 0.4613, 0.2202, 0.4489, 0.2192, 0.3007, 0.1693, 0.3147, 0.1695, 0.3143, 0.2071, 0.3004, 0.207, 0.1028, 0.1747, 0.1169, 0.1738, 0.1195, 0.2116, 0.1056, 0.2125, 0.2866, 0.1692, 0.3007, 0.1693, 0.3004, 0.207, 0.2865, 0.207, 0.08862, 0.1758, 0.1028, 0.1747, 0.1056, 0.2125, 0.09189, 0.2134, 0.2725, 0.1692, 0.2866, 0.1692, 0.2865, 0.207, 0.2726, 0.2071, 0.4529, 0.1764, 0.4656, 0.1784, 0.4626, 0.2129, 0.4495, 0.2116, 0.07447, 0.177, 0.08862, 0.1758, 0.09189, 0.2134, 0.07821, 0.2145, 0.2584, 0.1693, 0.2725, 0.1692, 0.2726, 0.2071, 0.2587, 0.2072, 0.4396, 0.175, 0.4529, 0.1764, 0.4495, 0.2116, 0.4365, 0.2107, 0.06035, 0.1785, 0.07447, 0.177, 0.07821, 0.2145, 0.06461, 0.2157, 0.2443, 0.1694, 0.2584, 0.1693, 0.2587, 0.2072, 0.2448, 0.2073, 0.426, 0.1738, 0.4396, 0.175, 0.4365, 0.2107, 0.4233, 0.21, 0.04631, 0.1802, 0.06035, 0.1785, 0.06461, 0.2157, 0.05111, 0.217, 0.2302, 0.1696, 0.2443, 0.1694, 0.2448, 0.2073, 0.2308, 0.2075, 0.4123, 0.1729, 0.426, 0.1738, 0.4233, 0.21, 0.41, 0.2094, 0.03246, 0.1823, 0.04631, 0.1802, 0.05111, 0.217, 0.03765, 0.2185, 0.216, 0.1698, 0.2302, 0.1696, 0.2308, 0.2075, 0.2169, 0.2078, 0.3985, 0.1721, 0.4123, 0.1729, 0.41, 0.2094, 0.3965, 0.2088, 0.01919, 0.1849, 0.03246, 0.1823, 0.03765, 0.2185, 0.02407, 0.2204, 0.2019, 0.1702, 0.216, 0.1698, 0.2169, 0.2078, 0.2029, 0.2082, 0.3846, 0.1714, 0.3985, 0.1721, 0.3965, 0.2088, 0.383, 0.2084, 0.1877, 0.1706, 0.2019, 0.1702, 0.2029, 0.2082, 0.189, 0.2086, 0.3707, 0.1708, 0.3846, 0.1714, 0.383, 0.2084, 0.3693, 0.208, 0.1736, 0.171, 0.1877, 0.1706, 0.189, 0.2086, 0.175, 0.209, 0.3567, 0.1704, 0.3707, 0.1708, 0.3693, 0.208, 0.3556, 0.2077, 0.1594, 0.1716, 0.1736, 0.171, 0.175, 0.209, 0.1609, 0.2095, 0.3427, 0.17, 0.3567, 0.1704, 0.3556, 0.2077, 0.3419, 0.2074, 0.1452, 0.1722, 0.1594, 0.1716, 0.1609, 0.2095, 0.147, 0.2103, 0.3287, 0.1697, 0.3427, 0.17, 0.3419, 0.2074, 0.3281, 0.2072, 0.1311, 0.1729, 0.1452, 0.1722, 0.147, 0.2103, 0.1333, 0.2108, 0.3147, 0.1695, 0.3287, 0.1697, 0.3281, 0.2072, 0.3143, 0.2071, 0.4096, 0.2175, 0.4229, 0.218, 0.4318, 0.9918, 0.4188, 0.992, 0.07821, 0.2145, 0.09189, 0.2134, 0.09245, 0.2218, 0.07883, 0.2228, 0.2587, 0.2072, 0.2726, 0.2071, 0.2726, 0.2155, 0.2587, 0.2156, 0.4365, 0.2107, 0.4495, 0.2116, 0.4489, 0.2192, 0.436, 0.2186, 0.06461, 0.2157, 0.07821, 0.2145, 0.07883, 0.2228, 0.06531, 0.2239, 0.2448, 0.2073, 0.2587, 0.2072, 0.2587, 0.2156, 0.2448, 0.2158, 0.4233, 0.21, 0.4365, 0.2107, 0.436, 0.2186, 0.4229, 0.218, 0.05111, 0.217, 0.06461, 0.2157, 0.06531, 0.2239, 0.05192, 0.2251, 0.2308, 0.2075, 0.2448, 0.2073, 0.2448, 0.2158, 0.2309, 0.216, 0.41, 0.2094, 0.4233, 0.21, 0.4229, 0.218, 0.4096, 0.2175, 0.03765, 0.2185, 0.05111, 0.217, 0.05192, 0.2251, 0.03869, 0.2266, 0.2169, 0.2078, 0.2308, 0.2075, 0.2309, 0.216, 0.217, 0.2163, 0.3965, 0.2088, 0.41, 0.2094, 0.4096, 0.2175, 0.3962, 0.217, 0.02407, 0.2204, 0.03765, 0.2185, 0.03869, 0.2266, 0.02585, 0.2283, 0.2029, 0.2082, 0.2169, 0.2078, 0.217, 0.2163, 0.2031, 0.2167, 0.383, 0.2084, 0.3965, 0.2088, 0.3962, 0.217, 0.3827, 0.2167, 0.189, 0.2086, 0.2029, 0.2082, 0.2031, 0.2167, 0.1892, 0.2171, 0.3693, 0.208, 0.383, 0.2084, 0.3827, 0.2167, 0.3691, 0.2163, 0.175, 0.209, 0.189, 0.2086, 0.1892, 0.2171, 0.1753, 0.2176, 0.3556, 0.2077, 0.3693, 0.208, 0.3691, 0.2163, 0.3554, 0.216, 0.1609, 0.2095, 0.175, 0.209, 0.1753, 0.2176, 0.1613, 0.2183, 0.3419, 0.2074, 0.3556, 0.2077, 0.3554, 0.216, 0.3417, 0.2158, 0.147, 0.2103, 0.1609, 0.2095, 0.1613, 0.2183, 0.1474, 0.2184, 0.3281, 0.2072, 0.3419, 0.2074, 0.3417, 0.2158, 0.3279, 0.2156, 0.1333, 0.2108, 0.147, 0.2103, 0.1474, 0.2184, 0.1337, 0.2192, 0.3143, 0.2071, 0.3281, 0.2072, 0.3279, 0.2156, 0.3141, 0.2155, 0.1195, 0.2116, 0.1333, 0.2108, 0.1337, 0.2192, 0.1199, 0.22, 0.3004, 0.207, 0.3143, 0.2071, 0.3141, 0.2155, 0.3003, 0.2155, 0.1056, 0.2125, 0.1195, 0.2116, 0.1199, 0.22, 0.1061, 0.2208, 0.2865, 0.207, 0.3004, 0.207, 0.3003, 0.2155, 0.2865, 0.2155, 0.09189, 0.2134, 0.1056, 0.2125, 0.1061, 0.2208, 0.09245, 0.2218, 0.2726, 0.2071, 0.2865, 0.207, 0.2865, 0.2155, 0.2726, 0.2155, 0.03869, 0.2266, 0.05192, 0.2251, 0.07899, 0.9991, 0.06594, 0.9995, 0.217, 0.2163, 0.2309, 0.216, 0.2489, 0.9947, 0.2358, 0.995, 0.3962, 0.217, 0.4096, 0.2175, 0.4188, 0.992, 0.4057, 0.9921, 0.02585, 0.2283, 0.03869, 0.2266, 0.06594, 0.9995, 0.05288, 0.9999, 0.2031, 0.2167, 0.217, 0.2163, 0.2358, 0.995, 0.2228, 0.9953, 0.3827, 0.2167, 0.3962, 0.217, 0.4057, 0.9921, 0.3927, 0.9923, 0.1892, 0.2171, 0.2031, 0.2167, 0.2228, 0.9953, 0.2097, 0.9956, 0.3691, 0.2163, 0.3827, 0.2167, 0.3927, 0.9923, 0.3796, 0.9925, 0.1753, 0.2176, 0.1892, 0.2171, 0.2097, 0.9956, 0.1966, 0.9959, 0.3554, 0.216, 0.3691, 0.2163, 0.3796, 0.9925, 0.3666, 0.9926, 0.1613, 0.2183, 0.1753, 0.2176, 0.1966, 0.9959, 0.1835, 0.9962, 0.3417, 0.2158, 0.3554, 0.216, 0.3666, 0.9926, 0.3535, 0.9928, 0.1474, 0.2184, 0.1613, 0.2183, 0.1835, 0.9962, 0.1705, 0.9966, 0.3279, 0.2156, 0.3417, 0.2158, 0.3535, 0.9928, 0.3404, 0.993, 0.1337, 0.2192, 0.1474, 0.2184, 0.1705, 0.9966, 0.1574, 0.9969, 0.3141, 0.2155, 0.3279, 0.2156, 0.3404, 0.993, 0.3274, 0.9933, 0.1199, 0.22, 0.1337, 0.2192, 0.1574, 0.9969, 0.1443, 0.9973, 0.3003, 0.2155, 0.3141, 0.2155, 0.3274, 0.9933, 0.3143, 0.9935, 0.1061, 0.2208, 0.1199, 0.22, 0.1443, 0.9973, 0.1312, 0.9976, 0.2865, 0.2155, 0.3003, 0.2155, 0.3143, 0.9935, 0.3012, 0.9937, 0.09245, 0.2218, 0.1061, 0.2208, 0.1312, 0.9976, 0.1182, 0.998, 0.2726, 0.2155, 0.2865, 0.2155, 0.3012, 0.9937, 0.2881, 0.994, 0.4489, 0.2192, 0.4613, 0.2202, 0.4714, 0.9914, 0.4579, 0.9915, 0.07883, 0.2228, 0.09245, 0.2218, 0.1182, 0.998, 0.1051, 0.9983, 0.2587, 0.2156, 0.2726, 0.2155, 0.2881, 0.994, 0.2751, 0.9942, 0.436, 0.2186, 0.4489, 0.2192, 0.4579, 0.9915, 0.4449, 0.9917, 0.06531, 0.2239, 0.07883, 0.2228, 0.1051, 0.9983, 0.09205, 0.9987, 0.2448, 0.2158, 0.2587, 0.2156, 0.2751, 0.9942, 0.262, 0.9945, 0.4229, 0.218, 0.436, 0.2186, 0.4449, 0.9917, 0.4318, 0.9918, 0.05192, 0.2251, 0.06531, 0.2239, 0.09205, 0.9987, 0.07899, 0.9991, 0.2309, 0.216, 0.2448, 0.2158, 0.262, 0.9945, 0.2489, 0.9947, 0.2269, 0.2733, 0.3044, 0.5164, 0.2842, 0.5793, 0.2136, 0.3291, 0.7816, 0.8014, 0.6705, 0.5398, 0.6858, 0.4726, 0.7841, 0.7255, 0.3323, 0.1993, 0.2677, 0.0451, 0.3209, 0.02421, 0.3922, 0.2057, 0.6705, 0.5398, 0.5403, 0.3561, 0.6108, 0.3593, 0.6858, 0.4726, 0.353, 0.6939, 0.2842, 0.5793, 0.3044, 0.5164, 0.427, 0.704, 0.427, 0.704, 0.3044, 0.5164, 0.3305, 0.4615, 0.4948, 0.7037, 0.4948, 0.7037, 0.3305, 0.4615, 0.3589, 0.4213, 0.5484, 0.693, 0.5484, 0.693, 0.3589, 0.4213, 0.39, 0.3944, 0.5878, 0.6733, 0.5878, 0.6733, 0.39, 0.3944, 0.4269, 0.3748, 0.6199, 0.6443, 0.6199, 0.6443, 0.4269, 0.3748, 0.4764, 0.3618, 0.6478, 0.5998, 0.6478, 0.5998, 0.4764, 0.3618, 0.5403, 0.3561, 0.6705, 0.5398, 0.2136, 0.3291, 0.06191, 0.1939, 0.1027, 0.1511, 0.2269, 0.2733, 0.2269, 0.2733, 0.1027, 0.1511, 0.1357, 0.1217, 0.2384, 0.2408, 0.2384, 0.2408, 0.1357, 0.1217, 0.161, 0.1022, 0.2496, 0.2221, 0.2496, 0.2221, 0.161, 0.1022, 0.1811, 0.08868, 0.2613, 0.2111, 0.2613, 0.2111, 0.1811, 0.08868, 0.2013, 0.07651, 0.2757, 0.2038, 0.2757, 0.2038, 0.2013, 0.07651, 0.2286, 0.0623, 0.2971, 0.1994, 0.2971, 0.1994, 0.2286, 0.0623, 0.2677, 0.0451, 0.3323, 0.1993, 0.5672, 0.8781, 0.353, 0.6939, 0.427, 0.704, 0.6408, 0.9015, 0.6408, 0.9015, 0.427, 0.704, 0.4948, 0.7037, 0.6909, 0.9131, 0.6909, 0.9131, 0.4948, 0.7037, 0.5484, 0.693, 0.725, 0.9149, 0.725, 0.9149, 0.5484, 0.693, 0.5878, 0.6733, 0.7493, 0.9065, 0.7493, 0.9065, 0.5878, 0.6733, 0.6199, 0.6443, 0.7656, 0.8863, 0.7656, 0.8863, 0.6199, 0.6443, 0.6478, 0.5998, 0.7757, 0.853, 0.7757, 0.853, 0.6478, 0.5998, 0.6705, 0.5398, 0.7816, 0.8014, 0.3922, 0.2057, 0.6108, 0.3593, 0.5403, 0.3561, 0.3323, 0.1993, 0.3323, 0.1993, 0.5403, 0.3561, 0.4764, 0.3618, 0.2971, 0.1994, 0.2971, 0.1994, 0.4764, 0.3618, 0.4269, 0.3748, 0.2757, 0.2038, 0.2757, 0.2038, 0.4269, 0.3748, 0.39, 0.3944, 0.2613, 0.2111, 0.2613, 0.2111, 0.39, 0.3944, 0.3589, 0.4213, 0.2496, 0.2221, 0.2496, 0.2221, 0.3589, 0.4213, 0.3305, 0.4615, 0.2384, 0.2408, 0.2384, 0.2408, 0.3305, 0.4615, 0.3044, 0.5164, 0.2269, 0.2733, 0.3399, 0.1144, 0.4283, 0.1701, 0.3399, 0.2055, 0.4689, 0.2519, 0.4283, 0.1701, 0.6008, 0.1758, 0.3399, 0.1144, 0.3399, 0.2055, 0.2515, 0.1701, 0.3399, 0.1144, 0.2515, 0.1701, 0.2254, 0.0001025, 0.3399, 0.1144, 0.2254, 0.0001025, 0.4543, 0.0001027, 0.4689, 0.2519, 0.6008, 0.1758, 0.5194, 0.328, 0.3399, 0.2674, 0.3956, 0.2541, 0.3678, 0.3102, 0.2109, 0.2519, 0.2841, 0.2541, 0.2494, 0.3142, 0.2802, 0.7307, 0.3726, 0.6773, 0.355, 0.8068, 0.09252, 0.7307, 0.1864, 0.7251, 0.1347, 0.8147, 0.4689, 0.2519, 0.5194, 0.328, 0.4303, 0.3142, 0.3399, 0.2674, 0.3678, 0.3102, 0.3119, 0.3102, 0.2109, 0.2519, 0.2494, 0.3142, 0.1604, 0.328, 0.2802, 0.7307, 0.355, 0.8068, 0.238, 0.8147, 0.09252, 0.7307, 0.1347, 0.8147, 0.01775, 0.8068, 0.391, 0.3559, 0.4446, 0.3868, 0.3746, 0.4108, 0.2888, 0.3559, 0.3399, 0.3586, 0.3052, 0.4108, 0.1563, 0.4324, 0.2352, 0.3868, 0.2488, 0.481, 0.1864, 0.8932, 0.2897, 0.9199, 0.1864, 0.9999, 0.5235, 0.4324, 0.5652, 0.5886, 0.431, 0.481, 0.431, 0.481, 0.3399, 0.6276, 0.3399, 0.4754, 0.431, 0.481, 0.5652, 0.5886, 0.3399, 0.6276, 0.08303, 0.9199, 0.1864, 0.8932, 0.1864, 0.9999, 0.3399, 0.6276, 0.2488, 0.481, 0.3399, 0.4754, 0.3399, 0.6276, 0.1145, 0.5886, 0.2488, 0.481, 0.1145, 0.5886, 0.1563, 0.4324, 0.2488, 0.481, 0.2488, 0.481, 0.3052, 0.4108, 0.3399, 0.4754, 0.2488, 0.481, 0.2352, 0.3868, 0.3052, 0.4108, 0.2352, 0.3868, 0.2888, 0.3559, 0.3052, 0.4108, 0.3052, 0.4108, 0.3746, 0.4108, 0.3399, 0.4754, 0.3052, 0.4108, 0.3399, 0.3586, 0.3746, 0.4108, 0.3399, 0.3586, 0.391, 0.3559, 0.3746, 0.4108, 0.3746, 0.4108, 0.431, 0.481, 0.3399, 0.4754, 0.3746, 0.4108, 0.4446, 0.3868, 0.431, 0.481, 0.4446, 0.3868, 0.5235, 0.4324, 0.431, 0.481, 0.6797, 0.3904, 0.5652, 0.5886, 0.5235, 0.4324, 0.01775, 0.8068, 0.1347, 0.8147, 0.08303, 0.9199, 0.1347, 0.8147, 0.1864, 0.8932, 0.08303, 0.9199, 0.238, 0.8147, 0.2897, 0.9199, 0.1864, 0.8932, 0.238, 0.8147, 0.355, 0.8068, 0.2897, 0.9199, 0.0001025, 0.3904, 0.1563, 0.4324, 0.1145, 0.5886, 0.1604, 0.328, 0.2352, 0.3868, 0.1563, 0.4324, 0.1604, 0.328, 0.2494, 0.3142, 0.2352, 0.3868, 0.2494, 0.3142, 0.2888, 0.3559, 0.2352, 0.3868, 0.3119, 0.3102, 0.3399, 0.3586, 0.2888, 0.3559, 0.3119, 0.3102, 0.3678, 0.3102, 0.3399, 0.3586, 0.3678, 0.3102, 0.391, 0.3559, 0.3399, 0.3586, 0.4303, 0.3142, 0.4446, 0.3868, 0.391, 0.3559, 0.4303, 0.3142, 0.5194, 0.328, 0.4446, 0.3868, 0.5194, 0.328, 0.5235, 0.4324, 0.4446, 0.3868, 0.1347, 0.8147, 0.238, 0.8147, 0.1864, 0.8932, 0.1347, 0.8147, 0.1864, 0.7251, 0.238, 0.8147, 0.1864, 0.7251, 0.2802, 0.7307, 0.238, 0.8147, 0.0001025, 0.3904, 0.1604, 0.328, 0.1563, 0.4324, 0.0001025, 0.3904, 0.07899, 0.1758, 0.1604, 0.328, 0.07899, 0.1758, 0.2109, 0.2519, 0.1604, 0.328, 0.2494, 0.3142, 0.3119, 0.3102, 0.2888, 0.3559, 0.2494, 0.3142, 0.2841, 0.2541, 0.3119, 0.3102, 0.2841, 0.2541, 0.3399, 0.2674, 0.3119, 0.3102, 0.3678, 0.3102, 0.4303, 0.3142, 0.391, 0.3559, 0.3678, 0.3102, 0.3956, 0.2541, 0.4303, 0.3142, 0.3956, 0.2541, 0.4689, 0.2519, 0.4303, 0.3142, 0.5194, 0.328, 0.6797, 0.3904, 0.5235, 0.4324, 0.5194, 0.328, 0.6008, 0.1758, 0.6797, 0.3904, 0.0001025, 0.6773, 0.09252, 0.7307, 0.01775, 0.8068, 0.1211, 0.6278, 0.1864, 0.7251, 0.09252, 0.7307, 0.1211, 0.6278, 0.2516, 0.6278, 0.1864, 0.7251, 0.2516, 0.6278, 0.2802, 0.7307, 0.1864, 0.7251, 0.2516, 0.6278, 0.3726, 0.6773, 0.2802, 0.7307, 0.2254, 0.0001025, 0.2515, 0.1701, 0.07899, 0.1758, 0.2515, 0.1701, 0.2109, 0.2519, 0.07899, 0.1758, 0.2515, 0.1701, 0.2841, 0.2541, 0.2109, 0.2519, 0.2515, 0.1701, 0.3399, 0.2055, 0.2841, 0.2541, 0.3399, 0.2055, 0.3399, 0.2674, 0.2841, 0.2541, 0.0001025, 0.6773, 0.1211, 0.6278, 0.09252, 0.7307, 0.6008, 0.1758, 0.4283, 0.1701, 0.4543, 0.0001027, 0.4283, 0.1701, 0.3399, 0.1144, 0.4543, 0.0001027, 0.3399, 0.2055, 0.3956, 0.2541, 0.3399, 0.2674, 0.3399, 0.2055, 0.4283, 0.1701, 0.3956, 0.2541, 0.4283, 0.1701, 0.4689, 0.2519, 0.3956, 0.2541])
me_cylinder.materials.append(mat_darkwood)
me_cylinder.use_remesh_preserve_volume = False
me_cylinder.use_remesh_preserve_attributes = False
me_cylinder.use_mirror_vertex_groups = False
me_cylinder.update()
me_icosphere_003 = bpy.data.meshes.new('Icosphere.003')
me_icosphere_003.from_pydata([(0.0, 0.0, -1.0), (0.7236, -0.5257, -0.4472), (-0.2764, -0.8506, -0.4472), (-0.8944, 0.0, -0.4472), (-0.2764, 0.8506, -0.4472), (0.7236, 0.5257, -0.4472), (0.2764, -0.8506, 0.4472), (-0.7236, -0.5257, 0.4472), (-0.7236, 0.5257, 0.4472), (0.2764, 0.8506, 0.4472), (0.8944, 0.0, 0.4472), (0.0, 0.0, 1.0), (-0.1625, -0.5, -0.8507), (0.4253, -0.309, -0.8507), (0.2629, -0.809, -0.5257), (0.8506, 0.0, -0.5257), (0.4253, 0.309, -0.8507), (-0.5257, 0.0, -0.8507), (-0.6882, -0.5, -0.5257), (-0.1625, 0.5, -0.8507), (-0.6882, 0.5, -0.5257), (0.2629, 0.809, -0.5257), (0.9511, -0.309, 0.0), (0.9511, 0.309, 0.0), (0.0, -1.0, 0.0), (0.5878, -0.809, 0.0), (-0.9511, -0.309, 0.0), (-0.5878, -0.809, 0.0), (-0.5878, 0.809, 0.0), (-0.9511, 0.309, 0.0), (0.5878, 0.809, 0.0), (0.0, 1.0, 0.0), (0.6882, -0.5, 0.5257), (-0.2629, -0.809, 0.5257), (-0.8506, 0.0, 0.5257), (-0.2629, 0.809, 0.5257), (0.6882, 0.5, 0.5257), (0.1625, -0.5, 0.8507), (0.5257, 0.0, 0.8507), (-0.4253, -0.309, 0.8507), (-0.4253, 0.309, 0.8507), (0.1625, 0.5, 0.8507), (-0.4614, 0.4325, -0.496), (-0.4614, 0.4325, 0.4267), (-0.4614, 9.592, -0.496), (-0.4614, 9.592, 0.4267), (0.4614, 0.4325, -0.496), (0.4614, 0.4325, 0.4267), (0.4614, 9.592, -0.496), (0.4614, 9.592, 0.4267), (-0.4614, 8.447, -0.7403), (-0.4614, 7.302, -0.9148), (-0.4614, 6.157, -1.019), (-0.4614, 5.012, -1.054), (-0.4614, 3.867, -1.019), (-0.4614, 2.722, -0.9148), (-0.4614, 1.577, -0.7403), (-0.4614, 1.577, 0.1824), (-0.4614, 2.722, 0.007957), (-0.4614, 3.867, -0.09673), (-0.4614, 5.012, -0.1316), (-0.4614, 6.157, -0.09673), (-0.4614, 7.302, 0.007957), (-0.4614, 8.447, 0.1824), (0.4614, 1.577, -0.7403), (0.4614, 2.722, -0.9148), (0.4614, 3.867, -1.019), (0.4614, 5.012, -1.054), (0.4614, 6.157, -1.019), (0.4614, 7.302, -0.9148), (0.4614, 8.447, -0.7403), (0.4614, 8.447, 0.1824), (0.4614, 7.302, 0.007957), (0.4614, 6.157, -0.09673), (0.4614, 5.012, -0.1316), (0.4614, 3.867, -0.09673), (0.4614, 2.722, 0.007957), (0.4614, 1.577, 0.1824), (0.0, 0.6445, -4.452), (0.0, 0.6445, -3.887), (0.1041, 0.6343, -4.452), (0.1041, 0.6343, -3.887), (0.2042, 0.6039, -4.452), (0.2042, 0.6039, -3.887), (0.2964, 0.5546, -4.452), (0.2964, 0.5546, -3.887), (0.3773, 0.4883, -4.452), (0.3773, 0.4883, -3.887), (0.4436, 0.4074, -4.452), (0.4436, 0.4074, -3.887), (0.4929, 0.3152, -4.452), (0.4929, 0.3152, -3.887), (0.5233, 0.2151, -4.452), (0.5233, 0.2151, -3.887), (0.5335, 0.111, -4.452), (0.5335, 0.111, -3.887), (0.5233, 0.006933, -4.452), (0.5233, 0.006933, -3.887), (0.4929, -0.09315, -4.452), (0.4929, -0.09315, -3.887), (0.4436, -0.1854, -4.452), (0.4436, -0.1854, -3.887), (0.3773, -0.2662, -4.452), (0.3773, -0.2662, -3.887), (0.2964, -0.3326, -4.452), (0.2964, -0.3326, -3.887), (0.2042, -0.3819, -4.452), (0.2042, -0.3819, -3.887), (0.1041, -0.4122, -4.452), (0.1041, -0.4122, -3.887), (-1.738e-07, -0.4225, -4.452), (-1.738e-07, -0.4225, -3.887), (-0.1041, -0.4122, -4.452), (-0.1041, -0.4122, -3.887), (-0.2042, -0.3819, -4.452), (-0.2042, -0.3819, -3.887), (-0.2964, -0.3326, -4.452), (-0.2964, -0.3326, -3.887), (-0.3773, -0.2662, -4.452), (-0.3773, -0.2662, -3.887), (-0.4436, -0.1854, -4.452), (-0.4436, -0.1854, -3.887), (-0.4929, -0.09315, -4.452), (-0.4929, -0.09315, -3.887), (-0.5233, 0.006934, -4.452), (-0.5233, 0.006934, -3.887), (-0.5335, 0.111, -4.452), (-0.5335, 0.111, -3.887), (-0.5233, 0.2151, -4.452), (-0.5233, 0.2151, -3.887), (-0.4929, 0.3152, -4.452), (-0.4929, 0.3152, -3.887), (-0.4436, 0.4074, -4.452), (-0.4436, 0.4074, -3.887), (-0.3773, 0.4883, -4.452), (-0.3773, 0.4883, -3.887), (-0.2964, 0.5546, -4.452), (-0.2964, 0.5546, -3.887), (-0.2042, 0.6039, -4.452), (-0.2042, 0.6039, -3.887), (-0.1041, 0.6343, -4.452), (-0.1041, 0.6343, -3.887), (0.07788, 0.5025, -3.887), (1.722e-08, 0.5102, -3.887), (0.1528, 0.4798, -3.887), (0.2218, 0.4429, -3.887), (0.2823, 0.3933, -3.887), (0.3319, 0.3328, -3.887), (0.3688, 0.2638, -3.887), (0.3915, 0.1889, -3.887), (0.3992, 0.111, -3.887), (0.3915, 0.03314, -3.887), (0.3688, -0.04175, -3.887), (0.3319, -0.1108, -3.887), (0.2823, -0.1713, -3.887), (0.2218, -0.2209, -3.887), (0.1528, -0.2578, -3.887), (0.07788, -0.2805, -3.887), (-1.129e-07, -0.2882, -3.887), (-0.07788, -0.2805, -3.887), (-0.1528, -0.2578, -3.887), (-0.2218, -0.2209, -3.887), (-0.2823, -0.1713, -3.887), (-0.3319, -0.1108, -3.887), (-0.3688, -0.04175, -3.887), (-0.3915, 0.03314, -3.887), (-0.3992, 0.111, -3.887), (-0.3915, 0.1889, -3.887), (-0.3688, 0.2638, -3.887), (-0.3319, 0.3328, -3.887), (-0.2823, 0.3933, -3.887), (-0.2218, 0.4429, -3.887), (-0.1528, 0.4798, -3.887), (-0.07788, 0.5025, -3.887), (0.07788, 0.5025, -3.775), (1.722e-08, 0.5102, -3.775), (0.1528, 0.4798, -3.775), (0.2218, 0.4429, -3.775), (0.2823, 0.3933, -3.775), (0.3319, 0.3328, -3.775), (0.3688, 0.2638, -3.775), (0.3915, 0.1889, -3.775), (0.3992, 0.111, -3.775), (0.3915, 0.03314, -3.775), (0.3688, -0.04175, -3.775), (0.3319, -0.1108, -3.775), (0.2823, -0.1713, -3.775), (0.2218, -0.2209, -3.775), (0.1528, -0.2578, -3.775), (0.07788, -0.2805, -3.775), (-1.129e-07, -0.2882, -3.775), (-0.07788, -0.2805, -3.775), (-0.1528, -0.2578, -3.775), (-0.2218, -0.2209, -3.775), (-0.2823, -0.1713, -3.775), (-0.3319, -0.1108, -3.775), (-0.3688, -0.04175, -3.775), (-0.3915, 0.03314, -3.775), (-0.3992, 0.111, -3.775), (-0.3915, 0.1889, -3.775), (-0.3688, 0.2638, -3.775), (-0.3319, 0.3328, -3.775), (-0.2823, 0.3933, -3.775), (-0.2218, 0.4429, -3.775), (-0.1528, 0.4798, -3.775), (-0.07788, 0.5025, -3.775), (0.06915, 0.4587, -3.775), (2.292e-08, 0.4655, -3.775), (0.1356, 0.4385, -3.775), (0.1969, 0.4057, -3.775), (0.2506, 0.3616, -3.775), (0.2947, 0.3079, -3.775), (0.3275, 0.2467, -3.775), (0.3476, 0.1802, -3.775), (0.3544, 0.111, -3.775), (0.3476, 0.04187, -3.775), (0.3275, -0.02462, -3.775), (0.2947, -0.0859, -3.775), (0.2506, -0.1396, -3.775), (0.1969, -0.1837, -3.775), (0.1356, -0.2164, -3.775), (0.06915, -0.2366, -3.775), (-9.258e-08, -0.2434, -3.775), (-0.06915, -0.2366, -3.775), (-0.1356, -0.2164, -3.775), (-0.1969, -0.1837, -3.775), (-0.2506, -0.1396, -3.775), (-0.2947, -0.0859, -3.775), (-0.3275, -0.02462, -3.775), (-0.3476, 0.04187, -3.775), (-0.3544, 0.111, -3.775), (-0.3476, 0.1802, -3.775), (-0.3275, 0.2467, -3.775), (-0.2947, 0.3079, -3.775), (-0.2506, 0.3616, -3.775), (-0.1969, 0.4057, -3.775), (-0.1356, 0.4385, -3.775), (-0.06915, 0.4587, -3.775), (0.06915, 0.4587, -0.4007), (2.292e-08, 0.4655, -0.4007), (0.1356, 0.4385, -0.4007), (0.1969, 0.4057, -0.4007), (0.2506, 0.3616, -0.4007), (0.2947, 0.3079, -0.4007), (0.3275, 0.2467, -0.4007), (0.3476, 0.1802, -0.4007), (0.3544, 0.111, -0.4007), (0.3476, 0.04187, -0.4007), (0.3275, -0.02462, -0.4007), (0.2947, -0.0859, -0.4007), (0.2506, -0.1396, -0.4007), (0.1969, -0.1837, -0.4007), (0.1356, -0.2164, -0.4007), (0.06915, -0.2366, -0.4007), (-9.258e-08, -0.2434, -0.4007), (-0.06915, -0.2366, -0.4007), (-0.1356, -0.2164, -0.4007), (-0.1969, -0.1837, -0.4007), (-0.2506, -0.1396, -0.4007), (-0.2947, -0.0859, -0.4007), (-0.3275, -0.02462, -0.4007), (-0.3476, 0.04187, -0.4007), (-0.3544, 0.111, -0.4007), (-0.3476, 0.1802, -0.4007), (-0.3275, 0.2467, -0.4007), (-0.2947, 0.3079, -0.4007), (-0.2506, 0.3616, -0.4007), (-0.1969, 0.4057, -0.4007), (-0.1356, 0.4385, -0.4007), (-0.06915, 0.4587, -0.4007)], [], [(0, 13, 12), (1, 13, 15), (0, 12, 17), (0, 17, 19), (0, 19, 16), (1, 15, 22), (2, 14, 24), (3, 18, 26), (4, 20, 28), (5, 21, 30), (1, 22, 25), (2, 24, 27), (3, 26, 29), (4, 28, 31), (5, 30, 23), (6, 32, 37), (7, 33, 39), (8, 34, 40), (9, 35, 41), (10, 36, 38), (38, 41, 11), (38, 36, 41), (36, 9, 41), (41, 40, 11), (41, 35, 40), (35, 8, 40), (40, 39, 11), (40, 34, 39), (34, 7, 39), (39, 37, 11), (39, 33, 37), (33, 6, 37), (37, 38, 11), (37, 32, 38), (32, 10, 38), (23, 36, 10), (23, 30, 36), (30, 9, 36), (31, 35, 9), (31, 28, 35), (28, 8, 35), (29, 34, 8), (29, 26, 34), (26, 7, 34), (27, 33, 7), (27, 24, 33), (24, 6, 33), (25, 32, 6), (25, 22, 32), (22, 10, 32), (30, 31, 9), (30, 21, 31), (21, 4, 31), (28, 29, 8), (28, 20, 29), (20, 3, 29), (26, 27, 7), (26, 18, 27), (18, 2, 27), (24, 25, 6), (24, 14, 25), (14, 1, 25), (22, 23, 10), (22, 15, 23), (15, 5, 23), (16, 21, 5), (16, 19, 21), (19, 4, 21), (19, 20, 4), (19, 17, 20), (17, 3, 20), (17, 18, 3), (17, 12, 18), (12, 2, 18), (15, 16, 5), (15, 13, 16), (13, 0, 16), (12, 14, 2), (12, 13, 14), (13, 1, 14), (50, 63, 45, 44), (64, 77, 47, 46), (56, 64, 46, 42), (77, 57, 43, 47), (49, 45, 63, 71), (71, 63, 62, 72), (72, 62, 61, 73), (73, 61, 60, 74), (74, 60, 59, 75), (75, 59, 58, 76), (76, 58, 57, 77), (44, 48, 70, 50), (50, 70, 69, 51), (51, 69, 68, 52), (52, 68, 67, 53), (53, 67, 66, 54), (54, 66, 65, 55), (55, 65, 64, 56), (48, 49, 71, 70), (70, 71, 72, 69), (69, 72, 73, 68), (68, 73, 74, 67), (67, 74, 75, 66), (66, 75, 76, 65), (65, 76, 77, 64), (42, 43, 57, 56), (56, 57, 58, 55), (55, 58, 59, 54), (54, 59, 60, 53), (53, 60, 61, 52), (52, 61, 62, 51), (51, 62, 63, 50), (78, 79, 81, 80), (80, 81, 83, 82), (82, 83, 85, 84), (84, 85, 87, 86), (86, 87, 89, 88), (88, 89, 91, 90), (90, 91, 93, 92), (92, 93, 95, 94), (94, 95, 97, 96), (96, 97, 99, 98), (98, 99, 101, 100), (100, 101, 103, 102), (102, 103, 105, 104), (104, 105, 107, 106), (106, 107, 109, 108), (108, 109, 111, 110), (110, 111, 113, 112), (112, 113, 115, 114), (114, 115, 117, 116), (116, 117, 119, 118), (118, 119, 121, 120), (120, 121, 123, 122), (122, 123, 125, 124), (124, 125, 127, 126), (126, 127, 129, 128), (128, 129, 131, 130), (130, 131, 133, 132), (132, 133, 135, 134), (134, 135, 137, 136), (136, 137, 139, 138), (97, 95, 150, 151), (138, 139, 141, 140), (140, 141, 79, 78), (167, 166, 198, 199), (115, 113, 159, 160), (133, 131, 168, 169), (89, 87, 146, 147), (107, 105, 155, 156), (125, 123, 164, 165), (81, 79, 143, 142), (79, 141, 173, 143), (99, 97, 151, 152), (117, 115, 160, 161), (135, 133, 169, 170), (91, 89, 147, 148), (109, 107, 156, 157), (127, 125, 165, 166), (83, 81, 142, 144), (101, 99, 152, 153), (119, 117, 161, 162), (137, 135, 170, 171), (93, 91, 148, 149), (111, 109, 157, 158), (129, 127, 166, 167), (85, 83, 144, 145), (103, 101, 153, 154), (121, 119, 162, 163), (139, 137, 171, 172), (95, 93, 149, 150), (113, 111, 158, 159), (131, 129, 167, 168), (87, 85, 145, 146), (105, 103, 154, 155), (123, 121, 163, 164), (141, 139, 172, 173), (174, 175, 207, 206), (154, 153, 185, 186), (168, 167, 199, 200), (155, 154, 186, 187), (169, 168, 200, 201), (156, 155, 187, 188), (142, 143, 175, 174), (170, 169, 201, 202), (157, 156, 188, 189), (144, 142, 174, 176), (171, 170, 202, 203), (158, 157, 189, 190), (145, 144, 176, 177), (172, 171, 203, 204), (159, 158, 190, 191), (146, 145, 177, 178), (173, 172, 204, 205), (160, 159, 191, 192), (147, 146, 178, 179), (143, 173, 205, 175), (161, 160, 192, 193), (148, 147, 179, 180), (162, 161, 193, 194), (149, 148, 180, 181), (163, 162, 194, 195), (150, 149, 181, 182), (164, 163, 195, 196), (151, 150, 182, 183), (165, 164, 196, 197), (152, 151, 183, 184), (166, 165, 197, 198), (153, 152, 184, 185), (210, 209, 241, 242), (202, 201, 233, 234), (189, 188, 220, 221), (176, 174, 206, 208), (203, 202, 234, 235), (190, 189, 221, 222), (177, 176, 208, 209), (204, 203, 235, 236), (191, 190, 222, 223), (178, 177, 209, 210), (205, 204, 236, 237), (192, 191, 223, 224), (179, 178, 210, 211), (175, 205, 237, 207), (193, 192, 224, 225), (180, 179, 211, 212), (194, 193, 225, 226), (181, 180, 212, 213), (195, 194, 226, 227), (182, 181, 213, 214), (196, 195, 227, 228), (183, 182, 214, 215), (197, 196, 228, 229), (184, 183, 215, 216), (198, 197, 229, 230), (185, 184, 216, 217), (199, 198, 230, 231), (186, 185, 217, 218), (200, 199, 231, 232), (187, 186, 218, 219), (201, 200, 232, 233), (188, 187, 219, 220), (237, 236, 268, 269), (224, 223, 255, 256), (211, 210, 242, 243), (207, 237, 269, 239), (225, 224, 256, 257), (212, 211, 243, 244), (226, 225, 257, 258), (213, 212, 244, 245), (227, 226, 258, 259), (214, 213, 245, 246), (228, 227, 259, 260), (215, 214, 246, 247), (229, 228, 260, 261), (216, 215, 247, 248), (230, 229, 261, 262), (217, 216, 248, 249), (231, 230, 262, 263), (218, 217, 249, 250), (232, 231, 263, 264), (219, 218, 250, 251), (233, 232, 264, 265), (220, 219, 251, 252), (206, 207, 239, 238), (234, 233, 265, 266), (221, 220, 252, 253), (208, 206, 238, 240), (235, 234, 266, 267), (222, 221, 253, 254), (209, 208, 240, 241), (236, 235, 267, 268), (223, 222, 254, 255)])
me_icosphere_003.polygons.foreach_set('use_smooth', [True] * 272)
_k = set([(78, 80), (78, 140), (79, 81), (79, 141), (80, 82), (81, 83), (82, 84), (83, 85), (84, 86), (85, 87), (86, 88), (87, 89), (88, 90), (89, 91), (90, 92), (91, 93), (92, 94), (93, 95), (94, 96), (95, 97), (96, 98), (97, 99), (98, 100), (99, 101), (100, 102), (101, 103), (102, 104), (103, 105), (104, 106), (105, 107), (106, 108), (107, 109), (108, 110), (109, 111), (110, 112), (111, 113), (112, 114), (113, 115), (114, 116), (115, 117), (116, 118), (117, 119), (118, 120), (119, 121), (120, 122), (121, 123), (122, 124), (123, 125), (124, 126), (125, 127), (126, 128), (127, 129), (128, 130), (129, 131), (130, 132), (131, 133), (132, 134), (133, 135), (134, 136), (135, 137), (136, 138), (137, 139), (138, 140), (139, 141), (142, 143), (142, 144), (143, 173), (144, 145), (145, 146), (146, 147), (147, 148), (148, 149), (149, 150), (150, 151), (151, 152), (152, 153), (153, 154), (154, 155), (155, 156), (156, 157), (157, 158), (158, 159), (159, 160), (160, 161), (161, 162), (162, 163), (163, 164), (164, 165), (165, 166), (166, 167), (167, 168), (168, 169), (169, 170), (170, 171), (171, 172), (172, 173), (174, 175), (174, 176), (175, 205), (176, 177), (177, 178), (178, 179), (179, 180), (180, 181), (181, 182), (182, 183), (183, 184), (184, 185), (185, 186), (186, 187), (187, 188), (188, 189), (189, 190), (190, 191), (191, 192), (192, 193), (193, 194), (194, 195), (195, 196), (196, 197), (197, 198), (198, 199), (199, 200), (200, 201), (201, 202), (202, 203), (203, 204), (204, 205), (206, 207), (206, 208), (207, 237), (208, 209), (209, 210), (210, 211), (211, 212), (212, 213), (213, 214), (214, 215), (215, 216), (216, 217), (217, 218), (218, 219), (219, 220), (220, 221), (221, 222), (222, 223), (223, 224), (224, 225), (225, 226), (226, 227), (227, 228), (228, 229), (229, 230), (230, 231), (231, 232), (232, 233), (233, 234), (234, 235), (235, 236), (236, 237), (238, 239), (238, 240), (239, 269), (240, 241), (241, 242), (242, 243), (243, 244), (244, 245), (245, 246), (246, 247), (247, 248), (248, 249), (249, 250), (250, 251), (251, 252), (252, 253), (253, 254), (254, 255), (255, 256), (256, 257), (257, 258), (258, 259), (259, 260), (260, 261), (261, 262), (262, 263), (263, 264), (264, 265), (265, 266), (266, 267), (267, 268), (268, 269)])
me_icosphere_003.attributes.new('sharp_edge', 'BOOLEAN', 'EDGE').data.foreach_set('value', [ (min(e.vertices), max(e.vertices)) in _k for e in me_icosphere_003.edges])
_k = {(78, 80): 1.0, (79, 81): 1.0, (80, 82): 1.0, (81, 83): 1.0, (82, 84): 1.0, (83, 85): 1.0, (84, 86): 1.0, (85, 87): 1.0, (86, 88): 1.0, (87, 89): 1.0, (88, 90): 1.0, (89, 91): 1.0, (90, 92): 1.0, (91, 93): 1.0, (92, 94): 1.0, (93, 95): 1.0, (94, 96): 1.0, (95, 97): 1.0, (96, 98): 1.0, (97, 99): 1.0, (98, 100): 1.0, (99, 101): 1.0, (100, 102): 1.0, (101, 103): 1.0, (102, 104): 1.0, (103, 105): 1.0, (104, 106): 1.0, (105, 107): 1.0, (106, 108): 1.0, (107, 109): 1.0, (108, 110): 1.0, (109, 111): 1.0, (110, 112): 1.0, (111, 113): 1.0, (112, 114): 1.0, (113, 115): 1.0, (114, 116): 1.0, (115, 117): 1.0, (116, 118): 1.0, (117, 119): 1.0, (118, 120): 1.0, (119, 121): 1.0, (120, 122): 1.0, (121, 123): 1.0, (122, 124): 1.0, (123, 125): 1.0, (124, 126): 1.0, (125, 127): 1.0, (126, 128): 1.0, (127, 129): 1.0, (128, 130): 1.0, (129, 131): 1.0, (130, 132): 1.0, (131, 133): 1.0, (132, 134): 1.0, (133, 135): 1.0, (134, 136): 1.0, (135, 137): 1.0, (136, 138): 1.0, (137, 139): 1.0, (138, 140): 1.0, (139, 141): 1.0, (78, 140): 1.0, (79, 141): 1.0, (142, 143): 1.0, (142, 144): 1.0, (144, 145): 1.0, (145, 146): 1.0, (146, 147): 1.0, (147, 148): 1.0, (148, 149): 1.0, (149, 150): 1.0, (150, 151): 1.0, (151, 152): 1.0, (152, 153): 1.0, (153, 154): 1.0, (154, 155): 1.0, (155, 156): 1.0, (156, 157): 1.0, (157, 158): 1.0, (158, 159): 1.0, (159, 160): 1.0, (160, 161): 1.0, (161, 162): 1.0, (162, 163): 1.0, (163, 164): 1.0, (164, 165): 1.0, (165, 166): 1.0, (166, 167): 1.0, (167, 168): 1.0, (168, 169): 1.0, (169, 170): 1.0, (170, 171): 1.0, (171, 172): 1.0, (172, 173): 1.0, (143, 173): 1.0, (174, 175): 1.0, (174, 176): 1.0, (176, 177): 1.0, (177, 178): 1.0, (178, 179): 1.0, (179, 180): 1.0, (180, 181): 1.0, (181, 182): 1.0, (182, 183): 1.0, (183, 184): 1.0, (184, 185): 1.0, (185, 186): 1.0, (186, 187): 1.0, (187, 188): 1.0, (188, 189): 1.0, (189, 190): 1.0, (190, 191): 1.0, (191, 192): 1.0, (192, 193): 1.0, (193, 194): 1.0, (194, 195): 1.0, (195, 196): 1.0, (196, 197): 1.0, (197, 198): 1.0, (198, 199): 1.0, (199, 200): 1.0, (200, 201): 1.0, (201, 202): 1.0, (202, 203): 1.0, (203, 204): 1.0, (204, 205): 1.0, (175, 205): 1.0, (206, 207): 1.0, (206, 208): 1.0, (208, 209): 1.0, (209, 210): 1.0, (210, 211): 1.0, (211, 212): 1.0, (212, 213): 1.0, (213, 214): 1.0, (214, 215): 1.0, (215, 216): 1.0, (216, 217): 1.0, (217, 218): 1.0, (218, 219): 1.0, (219, 220): 1.0, (220, 221): 1.0, (221, 222): 1.0, (222, 223): 1.0, (223, 224): 1.0, (224, 225): 1.0, (225, 226): 1.0, (226, 227): 1.0, (227, 228): 1.0, (228, 229): 1.0, (229, 230): 1.0, (230, 231): 1.0, (231, 232): 1.0, (232, 233): 1.0, (233, 234): 1.0, (234, 235): 1.0, (235, 236): 1.0, (236, 237): 1.0, (207, 237): 1.0, (238, 239): 1.0, (238, 240): 1.0, (240, 241): 1.0, (241, 242): 1.0, (242, 243): 1.0, (243, 244): 1.0, (244, 245): 1.0, (245, 246): 1.0, (246, 247): 1.0, (247, 248): 1.0, (248, 249): 1.0, (249, 250): 1.0, (250, 251): 1.0, (251, 252): 1.0, (252, 253): 1.0, (253, 254): 1.0, (254, 255): 1.0, (255, 256): 1.0, (256, 257): 1.0, (257, 258): 1.0, (258, 259): 1.0, (259, 260): 1.0, (260, 261): 1.0, (261, 262): 1.0, (262, 263): 1.0, (263, 264): 1.0, (264, 265): 1.0, (265, 266): 1.0, (266, 267): 1.0, (267, 268): 1.0, (268, 269): 1.0, (239, 269): 1.0}
me_icosphere_003.attributes.new('crease_edge', 'FLOAT', 'EDGE').data.foreach_set('value', [_k.get((min(e.vertices), max(e.vertices)), 0.0) for e in me_icosphere_003.edges])
_uv = me_icosphere_003.uv_layers.new(name='UVMap')
_uv.uv.foreach_set('vector', [0.3399, 0.1144, 0.4283, 0.1701, 0.3399, 0.2055, 0.4689, 0.2519, 0.4283, 0.1701, 0.6008, 0.1758, 0.3399, 0.1144, 0.3399, 0.2055, 0.2515, 0.1701, 0.3399, 0.1144, 0.2515, 0.1701, 0.2254, 0.0001025, 0.3399, 0.1144, 0.2254, 0.0001025, 0.4543, 0.0001027, 0.4689, 0.2519, 0.6008, 0.1758, 0.5194, 0.328, 0.3399, 0.2674, 0.3956, 0.2541, 0.3678, 0.3102, 0.2109, 0.2519, 0.2841, 0.2541, 0.2494, 0.3142, 0.2802, 0.7307, 0.3726, 0.6773, 0.355, 0.8068, 0.09252, 0.7307, 0.1864, 0.7251, 0.1347, 0.8147, 0.4689, 0.2519, 0.5194, 0.328, 0.4303, 0.3142, 0.3399, 0.2674, 0.3678, 0.3102, 0.3119, 0.3102, 0.2109, 0.2519, 0.2494, 0.3142, 0.1604, 0.328, 0.2802, 0.7307, 0.355, 0.8068, 0.238, 0.8147, 0.09252, 0.7307, 0.1347, 0.8147, 0.01775, 0.8068, 0.391, 0.3559, 0.4446, 0.3868, 0.3746, 0.4108, 0.2888, 0.3559, 0.3399, 0.3586, 0.3052, 0.4108, 0.1563, 0.4324, 0.2352, 0.3868, 0.2488, 0.481, 0.1864, 0.8932, 0.2897, 0.9199, 0.1864, 0.9999, 0.5235, 0.4324, 0.5652, 0.5886, 0.431, 0.481, 0.431, 0.481, 0.3399, 0.6276, 0.3399, 0.4754, 0.431, 0.481, 0.5652, 0.5886, 0.3399, 0.6276, 0.08303, 0.9199, 0.1864, 0.8932, 0.1864, 0.9999, 0.3399, 0.6276, 0.2488, 0.481, 0.3399, 0.4754, 0.3399, 0.6276, 0.1145, 0.5886, 0.2488, 0.481, 0.1145, 0.5886, 0.1563, 0.4324, 0.2488, 0.481, 0.2488, 0.481, 0.3052, 0.4108, 0.3399, 0.4754, 0.2488, 0.481, 0.2352, 0.3868, 0.3052, 0.4108, 0.2352, 0.3868, 0.2888, 0.3559, 0.3052, 0.4108, 0.3052, 0.4108, 0.3746, 0.4108, 0.3399, 0.4754, 0.3052, 0.4108, 0.3399, 0.3586, 0.3746, 0.4108, 0.3399, 0.3586, 0.391, 0.3559, 0.3746, 0.4108, 0.3746, 0.4108, 0.431, 0.481, 0.3399, 0.4754, 0.3746, 0.4108, 0.4446, 0.3868, 0.431, 0.481, 0.4446, 0.3868, 0.5235, 0.4324, 0.431, 0.481, 0.6797, 0.3904, 0.5652, 0.5886, 0.5235, 0.4324, 0.01775, 0.8068, 0.1347, 0.8147, 0.08303, 0.9199, 0.1347, 0.8147, 0.1864, 0.8932, 0.08303, 0.9199, 0.238, 0.8147, 0.2897, 0.9199, 0.1864, 0.8932, 0.238, 0.8147, 0.355, 0.8068, 0.2897, 0.9199, 0.0001025, 0.3904, 0.1563, 0.4324, 0.1145, 0.5886, 0.1604, 0.328, 0.2352, 0.3868, 0.1563, 0.4324, 0.1604, 0.328, 0.2494, 0.3142, 0.2352, 0.3868, 0.2494, 0.3142, 0.2888, 0.3559, 0.2352, 0.3868, 0.3119, 0.3102, 0.3399, 0.3586, 0.2888, 0.3559, 0.3119, 0.3102, 0.3678, 0.3102, 0.3399, 0.3586, 0.3678, 0.3102, 0.391, 0.3559, 0.3399, 0.3586, 0.4303, 0.3142, 0.4446, 0.3868, 0.391, 0.3559, 0.4303, 0.3142, 0.5194, 0.328, 0.4446, 0.3868, 0.5194, 0.328, 0.5235, 0.4324, 0.4446, 0.3868, 0.1347, 0.8147, 0.238, 0.8147, 0.1864, 0.8932, 0.1347, 0.8147, 0.1864, 0.7251, 0.238, 0.8147, 0.1864, 0.7251, 0.2802, 0.7307, 0.238, 0.8147, 0.0001025, 0.3904, 0.1604, 0.328, 0.1563, 0.4324, 0.0001025, 0.3904, 0.07899, 0.1758, 0.1604, 0.328, 0.07899, 0.1758, 0.2109, 0.2519, 0.1604, 0.328, 0.2494, 0.3142, 0.3119, 0.3102, 0.2888, 0.3559, 0.2494, 0.3142, 0.2841, 0.2541, 0.3119, 0.3102, 0.2841, 0.2541, 0.3399, 0.2674, 0.3119, 0.3102, 0.3678, 0.3102, 0.4303, 0.3142, 0.391, 0.3559, 0.3678, 0.3102, 0.3956, 0.2541, 0.4303, 0.3142, 0.3956, 0.2541, 0.4689, 0.2519, 0.4303, 0.3142, 0.5194, 0.328, 0.6797, 0.3904, 0.5235, 0.4324, 0.5194, 0.328, 0.6008, 0.1758, 0.6797, 0.3904, 0.0001025, 0.6773, 0.09252, 0.7307, 0.01775, 0.8068, 0.1211, 0.6278, 0.1864, 0.7251, 0.09252, 0.7307, 0.1211, 0.6278, 0.2516, 0.6278, 0.1864, 0.7251, 0.2516, 0.6278, 0.2802, 0.7307, 0.1864, 0.7251, 0.2516, 0.6278, 0.3726, 0.6773, 0.2802, 0.7307, 0.2254, 0.0001025, 0.2515, 0.1701, 0.07899, 0.1758, 0.2515, 0.1701, 0.2109, 0.2519, 0.07899, 0.1758, 0.2515, 0.1701, 0.2841, 0.2541, 0.2109, 0.2519, 0.2515, 0.1701, 0.3399, 0.2055, 0.2841, 0.2541, 0.3399, 0.2055, 0.3399, 0.2674, 0.2841, 0.2541, 0.0001025, 0.6773, 0.1211, 0.6278, 0.09252, 0.7307, 0.6008, 0.1758, 0.4283, 0.1701, 0.4543, 0.0001027, 0.4283, 0.1701, 0.3399, 0.1144, 0.4543, 0.0001027, 0.3399, 0.2055, 0.3956, 0.2541, 0.3399, 0.2674, 0.3399, 0.2055, 0.4283, 0.1701, 0.3956, 0.2541, 0.4283, 0.1701, 0.4689, 0.2519, 0.3956, 0.2541, 0.2269, 0.2733, 0.3044, 0.5164, 0.2842, 0.5793, 0.2136, 0.3291, 0.7816, 0.8014, 0.6705, 0.5398, 0.6858, 0.4726, 0.7841, 0.7255, 0.3323, 0.1993, 0.2677, 0.0451, 0.3209, 0.02421, 0.3922, 0.2057, 0.6705, 0.5398, 0.5403, 0.3561, 0.6108, 0.3593, 0.6858, 0.4726, 0.353, 0.6939, 0.2842, 0.5793, 0.3044, 0.5164, 0.427, 0.704, 0.427, 0.704, 0.3044, 0.5164, 0.3305, 0.4615, 0.4948, 0.7037, 0.4948, 0.7037, 0.3305, 0.4615, 0.3589, 0.4213, 0.5484, 0.693, 0.5484, 0.693, 0.3589, 0.4213, 0.39, 0.3944, 0.5878, 0.6733, 0.5878, 0.6733, 0.39, 0.3944, 0.4269, 0.3748, 0.6199, 0.6443, 0.6199, 0.6443, 0.4269, 0.3748, 0.4764, 0.3618, 0.6478, 0.5998, 0.6478, 0.5998, 0.4764, 0.3618, 0.5403, 0.3561, 0.6705, 0.5398, 0.2136, 0.3291, 0.06191, 0.1939, 0.1027, 0.1511, 0.2269, 0.2733, 0.2269, 0.2733, 0.1027, 0.1511, 0.1357, 0.1217, 0.2384, 0.2408, 0.2384, 0.2408, 0.1357, 0.1217, 0.161, 0.1022, 0.2496, 0.2221, 0.2496, 0.2221, 0.161, 0.1022, 0.1811, 0.08868, 0.2613, 0.2111, 0.2613, 0.2111, 0.1811, 0.08868, 0.2013, 0.07651, 0.2757, 0.2038, 0.2757, 0.2038, 0.2013, 0.07651, 0.2286, 0.0623, 0.2971, 0.1994, 0.2971, 0.1994, 0.2286, 0.0623, 0.2677, 0.0451, 0.3323, 0.1993, 0.5672, 0.8781, 0.353, 0.6939, 0.427, 0.704, 0.6408, 0.9015, 0.6408, 0.9015, 0.427, 0.704, 0.4948, 0.7037, 0.6909, 0.9131, 0.6909, 0.9131, 0.4948, 0.7037, 0.5484, 0.693, 0.725, 0.9149, 0.725, 0.9149, 0.5484, 0.693, 0.5878, 0.6733, 0.7493, 0.9065, 0.7493, 0.9065, 0.5878, 0.6733, 0.6199, 0.6443, 0.7656, 0.8863, 0.7656, 0.8863, 0.6199, 0.6443, 0.6478, 0.5998, 0.7757, 0.853, 0.7757, 0.853, 0.6478, 0.5998, 0.6705, 0.5398, 0.7816, 0.8014, 0.3922, 0.2057, 0.6108, 0.3593, 0.5403, 0.3561, 0.3323, 0.1993, 0.3323, 0.1993, 0.5403, 0.3561, 0.4764, 0.3618, 0.2971, 0.1994, 0.2971, 0.1994, 0.4764, 0.3618, 0.4269, 0.3748, 0.2757, 0.2038, 0.2757, 0.2038, 0.4269, 0.3748, 0.39, 0.3944, 0.2613, 0.2111, 0.2613, 0.2111, 0.39, 0.3944, 0.3589, 0.4213, 0.2496, 0.2221, 0.2496, 0.2221, 0.3589, 0.4213, 0.3305, 0.4615, 0.2384, 0.2408, 0.2384, 0.2408, 0.3305, 0.4615, 0.3044, 0.5164, 0.2269, 0.2733, 0.4834, 0.01026, 0.4714, 0.1589, 0.4567, 0.1563, 0.4688, 0.00908, 0.4688, 0.00908, 0.4567, 0.1563, 0.4424, 0.1544, 0.4539, 0.007915, 0.4539, 0.007915, 0.4424, 0.1544, 0.4282, 0.153, 0.4389, 0.006826, 0.4389, 0.006826, 0.4282, 0.153, 0.4141, 0.1518, 0.424, 0.005818, 0.424, 0.005818, 0.4141, 0.1518, 0.4, 0.1509, 0.409, 0.004896, 0.409, 0.004896, 0.4, 0.1509, 0.3859, 0.1501, 0.3941, 0.004059, 0.3941, 0.004059, 0.3859, 0.1501, 0.3718, 0.1495, 0.3791, 0.003308, 0.3791, 0.003308, 0.3718, 0.1495, 0.3577, 0.149, 0.3641, 0.00264, 0.3641, 0.00264, 0.3577, 0.149, 0.3436, 0.1486, 0.3492, 0.002054, 0.3492, 0.002054, 0.3436, 0.1486, 0.3295, 0.1482, 0.3342, 0.001548, 0.3342, 0.001548, 0.3295, 0.1482, 0.3153, 0.148, 0.3192, 0.001119, 0.3192, 0.001119, 0.3153, 0.148, 0.3012, 0.1478, 0.3043, 0.0007655, 0.3043, 0.0007655, 0.3012, 0.1478, 0.287, 0.1477, 0.2893, 0.0004851, 0.2893, 0.0004851, 0.287, 0.1477, 0.2728, 0.1476, 0.2743, 0.0002763, 0.2743, 0.0002763, 0.2728, 0.1476, 0.2586, 0.1476, 0.2592, 0.0001381, 0.2592, 0.0001381, 0.2586, 0.1476, 0.2444, 0.1477, 0.2442, 6.952e-05, 0.2442, 6.952e-05, 0.2444, 0.1477, 0.2302, 0.1479, 0.2292, 7.024e-05, 0.2292, 7.024e-05, 0.2302, 0.1479, 0.2159, 0.1482, 0.2141, 0.0001403, 0.2141, 0.0001403, 0.2159, 0.1482, 0.2017, 0.1485, 0.199, 0.0002801, 0.199, 0.0002801, 0.2017, 0.1485, 0.1874, 0.1488, 0.1839, 0.0004908, 0.1839, 0.0004908, 0.1874, 0.1488, 0.1731, 0.1493, 0.1688, 0.0007735, 0.1688, 0.0007735, 0.1731, 0.1493, 0.1588, 0.1498, 0.1536, 0.00113, 0.1536, 0.00113, 0.1588, 0.1498, 0.1445, 0.1505, 0.1384, 0.001563, 0.1384, 0.001563, 0.1445, 0.1505, 0.1302, 0.1512, 0.1232, 0.002074, 0.1232, 0.002074, 0.1302, 0.1512, 0.1159, 0.152, 0.1079, 0.002666, 0.1079, 0.002666, 0.1159, 0.152, 0.1015, 0.1529, 0.09262, 0.003341, 0.09262, 0.003341, 0.1015, 0.1529, 0.08712, 0.154, 0.07729, 0.004103, 0.07729, 0.004103, 0.08712, 0.154, 0.07265, 0.1552, 0.06192, 0.004955, 0.06192, 0.004955, 0.07265, 0.1552, 0.05808, 0.1566, 0.04651, 0.005897, 0.04651, 0.005897, 0.05808, 0.1566, 0.04334, 0.1583, 0.03107, 0.00693, 0.3436, 0.1486, 0.3577, 0.149, 0.3567, 0.1704, 0.3427, 0.17, 0.03107, 0.00693, 0.04334, 0.1583, 0.02829, 0.1604, 0.01558, 0.008053, 0.01558, 0.008053, 0.02829, 0.1604, 0.01261, 0.1632, 6.952e-05, 0.009261, 0.1169, 0.1738, 0.1311, 0.1729, 0.1333, 0.2108, 0.1195, 0.2116, 0.2159, 0.1482, 0.2302, 0.1479, 0.2302, 0.1696, 0.216, 0.1698, 0.08712, 0.154, 0.1015, 0.1529, 0.1028, 0.1747, 0.08862, 0.1758, 0.4, 0.1509, 0.4141, 0.1518, 0.4123, 0.1729, 0.3985, 0.1721, 0.2728, 0.1476, 0.287, 0.1477, 0.2866, 0.1692, 0.2725, 0.1692, 0.1445, 0.1505, 0.1588, 0.1498, 0.1594, 0.1716, 0.1452, 0.1722, 0.4567, 0.1563, 0.4714, 0.1589, 0.4656, 0.1784, 0.4529, 0.1764, 0.01261, 0.1632, 0.02829, 0.1604, 0.03246, 0.1823, 0.01919, 0.1849, 0.3295, 0.1482, 0.3436, 0.1486, 0.3427, 0.17, 0.3287, 0.1697, 0.2017, 0.1485, 0.2159, 0.1482, 0.216, 0.1698, 0.2019, 0.1702, 0.07265, 0.1552, 0.08712, 0.154, 0.08862, 0.1758, 0.07447, 0.177, 0.3859, 0.1501, 0.4, 0.1509, 0.3985, 0.1721, 0.3846, 0.1714, 0.2586, 0.1476, 0.2728, 0.1476, 0.2725, 0.1692, 0.2584, 0.1693, 0.1302, 0.1512, 0.1445, 0.1505, 0.1452, 0.1722, 0.1311, 0.1729, 0.4424, 0.1544, 0.4567, 0.1563, 0.4529, 0.1764, 0.4396, 0.175, 0.3153, 0.148, 0.3295, 0.1482, 0.3287, 0.1697, 0.3147, 0.1695, 0.1874, 0.1488, 0.2017, 0.1485, 0.2019, 0.1702, 0.1877, 0.1706, 0.05808, 0.1566, 0.07265, 0.1552, 0.07447, 0.177, 0.06035, 0.1785, 0.3718, 0.1495, 0.3859, 0.1501, 0.3846, 0.1714, 0.3707, 0.1708, 0.2444, 0.1477, 0.2586, 0.1476, 0.2584, 0.1693, 0.2443, 0.1694, 0.1159, 0.152, 0.1302, 0.1512, 0.1311, 0.1729, 0.1169, 0.1738, 0.4282, 0.153, 0.4424, 0.1544, 0.4396, 0.175, 0.426, 0.1738, 0.3012, 0.1478, 0.3153, 0.148, 0.3147, 0.1695, 0.3007, 0.1693, 0.1731, 0.1493, 0.1874, 0.1488, 0.1877, 0.1706, 0.1736, 0.171, 0.04334, 0.1583, 0.05808, 0.1566, 0.06035, 0.1785, 0.04631, 0.1802, 0.3577, 0.149, 0.3718, 0.1495, 0.3707, 0.1708, 0.3567, 0.1704, 0.2302, 0.1479, 0.2444, 0.1477, 0.2443, 0.1694, 0.2302, 0.1696, 0.1015, 0.1529, 0.1159, 0.152, 0.1169, 0.1738, 0.1028, 0.1747, 0.4141, 0.1518, 0.4282, 0.153, 0.426, 0.1738, 0.4123, 0.1729, 0.287, 0.1477, 0.3012, 0.1478, 0.3007, 0.1693, 0.2866, 0.1692, 0.1588, 0.1498, 0.1731, 0.1493, 0.1736, 0.171, 0.1594, 0.1716, 0.02829, 0.1604, 0.04334, 0.1583, 0.04631, 0.1802, 0.03246, 0.1823, 0.4495, 0.2116, 0.4626, 0.2129, 0.4613, 0.2202, 0.4489, 0.2192, 0.3007, 0.1693, 0.3147, 0.1695, 0.3143, 0.2071, 0.3004, 0.207, 0.1028, 0.1747, 0.1169, 0.1738, 0.1195, 0.2116, 0.1056, 0.2125, 0.2866, 0.1692, 0.3007, 0.1693, 0.3004, 0.207, 0.2865, 0.207, 0.08862, 0.1758, 0.1028, 0.1747, 0.1056, 0.2125, 0.09189, 0.2134, 0.2725, 0.1692, 0.2866, 0.1692, 0.2865, 0.207, 0.2726, 0.2071, 0.4529, 0.1764, 0.4656, 0.1784, 0.4626, 0.2129, 0.4495, 0.2116, 0.07447, 0.177, 0.08862, 0.1758, 0.09189, 0.2134, 0.07821, 0.2145, 0.2584, 0.1693, 0.2725, 0.1692, 0.2726, 0.2071, 0.2587, 0.2072, 0.4396, 0.175, 0.4529, 0.1764, 0.4495, 0.2116, 0.4365, 0.2107, 0.06035, 0.1785, 0.07447, 0.177, 0.07821, 0.2145, 0.06461, 0.2157, 0.2443, 0.1694, 0.2584, 0.1693, 0.2587, 0.2072, 0.2448, 0.2073, 0.426, 0.1738, 0.4396, 0.175, 0.4365, 0.2107, 0.4233, 0.21, 0.04631, 0.1802, 0.06035, 0.1785, 0.06461, 0.2157, 0.05111, 0.217, 0.2302, 0.1696, 0.2443, 0.1694, 0.2448, 0.2073, 0.2308, 0.2075, 0.4123, 0.1729, 0.426, 0.1738, 0.4233, 0.21, 0.41, 0.2094, 0.03246, 0.1823, 0.04631, 0.1802, 0.05111, 0.217, 0.03765, 0.2185, 0.216, 0.1698, 0.2302, 0.1696, 0.2308, 0.2075, 0.2169, 0.2078, 0.3985, 0.1721, 0.4123, 0.1729, 0.41, 0.2094, 0.3965, 0.2088, 0.01919, 0.1849, 0.03246, 0.1823, 0.03765, 0.2185, 0.02407, 0.2204, 0.2019, 0.1702, 0.216, 0.1698, 0.2169, 0.2078, 0.2029, 0.2082, 0.3846, 0.1714, 0.3985, 0.1721, 0.3965, 0.2088, 0.383, 0.2084, 0.1877, 0.1706, 0.2019, 0.1702, 0.2029, 0.2082, 0.189, 0.2086, 0.3707, 0.1708, 0.3846, 0.1714, 0.383, 0.2084, 0.3693, 0.208, 0.1736, 0.171, 0.1877, 0.1706, 0.189, 0.2086, 0.175, 0.209, 0.3567, 0.1704, 0.3707, 0.1708, 0.3693, 0.208, 0.3556, 0.2077, 0.1594, 0.1716, 0.1736, 0.171, 0.175, 0.209, 0.1609, 0.2095, 0.3427, 0.17, 0.3567, 0.1704, 0.3556, 0.2077, 0.3419, 0.2074, 0.1452, 0.1722, 0.1594, 0.1716, 0.1609, 0.2095, 0.147, 0.2103, 0.3287, 0.1697, 0.3427, 0.17, 0.3419, 0.2074, 0.3281, 0.2072, 0.1311, 0.1729, 0.1452, 0.1722, 0.147, 0.2103, 0.1333, 0.2108, 0.3147, 0.1695, 0.3287, 0.1697, 0.3281, 0.2072, 0.3143, 0.2071, 0.4096, 0.2175, 0.4229, 0.218, 0.4318, 0.9918, 0.4188, 0.992, 0.07821, 0.2145, 0.09189, 0.2134, 0.09245, 0.2218, 0.07883, 0.2228, 0.2587, 0.2072, 0.2726, 0.2071, 0.2726, 0.2155, 0.2587, 0.2156, 0.4365, 0.2107, 0.4495, 0.2116, 0.4489, 0.2192, 0.436, 0.2186, 0.06461, 0.2157, 0.07821, 0.2145, 0.07883, 0.2228, 0.06531, 0.2239, 0.2448, 0.2073, 0.2587, 0.2072, 0.2587, 0.2156, 0.2448, 0.2158, 0.4233, 0.21, 0.4365, 0.2107, 0.436, 0.2186, 0.4229, 0.218, 0.05111, 0.217, 0.06461, 0.2157, 0.06531, 0.2239, 0.05192, 0.2251, 0.2308, 0.2075, 0.2448, 0.2073, 0.2448, 0.2158, 0.2309, 0.216, 0.41, 0.2094, 0.4233, 0.21, 0.4229, 0.218, 0.4096, 0.2175, 0.03765, 0.2185, 0.05111, 0.217, 0.05192, 0.2251, 0.03869, 0.2266, 0.2169, 0.2078, 0.2308, 0.2075, 0.2309, 0.216, 0.217, 0.2163, 0.3965, 0.2088, 0.41, 0.2094, 0.4096, 0.2175, 0.3962, 0.217, 0.02407, 0.2204, 0.03765, 0.2185, 0.03869, 0.2266, 0.02585, 0.2283, 0.2029, 0.2082, 0.2169, 0.2078, 0.217, 0.2163, 0.2031, 0.2167, 0.383, 0.2084, 0.3965, 0.2088, 0.3962, 0.217, 0.3827, 0.2167, 0.189, 0.2086, 0.2029, 0.2082, 0.2031, 0.2167, 0.1892, 0.2171, 0.3693, 0.208, 0.383, 0.2084, 0.3827, 0.2167, 0.3691, 0.2163, 0.175, 0.209, 0.189, 0.2086, 0.1892, 0.2171, 0.1753, 0.2176, 0.3556, 0.2077, 0.3693, 0.208, 0.3691, 0.2163, 0.3554, 0.216, 0.1609, 0.2095, 0.175, 0.209, 0.1753, 0.2176, 0.1613, 0.2183, 0.3419, 0.2074, 0.3556, 0.2077, 0.3554, 0.216, 0.3417, 0.2158, 0.147, 0.2103, 0.1609, 0.2095, 0.1613, 0.2183, 0.1474, 0.2184, 0.3281, 0.2072, 0.3419, 0.2074, 0.3417, 0.2158, 0.3279, 0.2156, 0.1333, 0.2108, 0.147, 0.2103, 0.1474, 0.2184, 0.1337, 0.2192, 0.3143, 0.2071, 0.3281, 0.2072, 0.3279, 0.2156, 0.3141, 0.2155, 0.1195, 0.2116, 0.1333, 0.2108, 0.1337, 0.2192, 0.1199, 0.22, 0.3004, 0.207, 0.3143, 0.2071, 0.3141, 0.2155, 0.3003, 0.2155, 0.1056, 0.2125, 0.1195, 0.2116, 0.1199, 0.22, 0.1061, 0.2208, 0.2865, 0.207, 0.3004, 0.207, 0.3003, 0.2155, 0.2865, 0.2155, 0.09189, 0.2134, 0.1056, 0.2125, 0.1061, 0.2208, 0.09245, 0.2218, 0.2726, 0.2071, 0.2865, 0.207, 0.2865, 0.2155, 0.2726, 0.2155, 0.03869, 0.2266, 0.05192, 0.2251, 0.07899, 0.9991, 0.06594, 0.9995, 0.217, 0.2163, 0.2309, 0.216, 0.2489, 0.9947, 0.2358, 0.995, 0.3962, 0.217, 0.4096, 0.2175, 0.4188, 0.992, 0.4057, 0.9921, 0.02585, 0.2283, 0.03869, 0.2266, 0.06594, 0.9995, 0.05288, 0.9999, 0.2031, 0.2167, 0.217, 0.2163, 0.2358, 0.995, 0.2228, 0.9953, 0.3827, 0.2167, 0.3962, 0.217, 0.4057, 0.9921, 0.3927, 0.9923, 0.1892, 0.2171, 0.2031, 0.2167, 0.2228, 0.9953, 0.2097, 0.9956, 0.3691, 0.2163, 0.3827, 0.2167, 0.3927, 0.9923, 0.3796, 0.9925, 0.1753, 0.2176, 0.1892, 0.2171, 0.2097, 0.9956, 0.1966, 0.9959, 0.3554, 0.216, 0.3691, 0.2163, 0.3796, 0.9925, 0.3666, 0.9926, 0.1613, 0.2183, 0.1753, 0.2176, 0.1966, 0.9959, 0.1835, 0.9962, 0.3417, 0.2158, 0.3554, 0.216, 0.3666, 0.9926, 0.3535, 0.9928, 0.1474, 0.2184, 0.1613, 0.2183, 0.1835, 0.9962, 0.1705, 0.9966, 0.3279, 0.2156, 0.3417, 0.2158, 0.3535, 0.9928, 0.3404, 0.993, 0.1337, 0.2192, 0.1474, 0.2184, 0.1705, 0.9966, 0.1574, 0.9969, 0.3141, 0.2155, 0.3279, 0.2156, 0.3404, 0.993, 0.3274, 0.9933, 0.1199, 0.22, 0.1337, 0.2192, 0.1574, 0.9969, 0.1443, 0.9973, 0.3003, 0.2155, 0.3141, 0.2155, 0.3274, 0.9933, 0.3143, 0.9935, 0.1061, 0.2208, 0.1199, 0.22, 0.1443, 0.9973, 0.1312, 0.9976, 0.2865, 0.2155, 0.3003, 0.2155, 0.3143, 0.9935, 0.3012, 0.9937, 0.09245, 0.2218, 0.1061, 0.2208, 0.1312, 0.9976, 0.1182, 0.998, 0.2726, 0.2155, 0.2865, 0.2155, 0.3012, 0.9937, 0.2881, 0.994, 0.4489, 0.2192, 0.4613, 0.2202, 0.4714, 0.9914, 0.4579, 0.9915, 0.07883, 0.2228, 0.09245, 0.2218, 0.1182, 0.998, 0.1051, 0.9983, 0.2587, 0.2156, 0.2726, 0.2155, 0.2881, 0.994, 0.2751, 0.9942, 0.436, 0.2186, 0.4489, 0.2192, 0.4579, 0.9915, 0.4449, 0.9917, 0.06531, 0.2239, 0.07883, 0.2228, 0.1051, 0.9983, 0.09205, 0.9987, 0.2448, 0.2158, 0.2587, 0.2156, 0.2751, 0.9942, 0.262, 0.9945, 0.4229, 0.218, 0.436, 0.2186, 0.4449, 0.9917, 0.4318, 0.9918, 0.05192, 0.2251, 0.06531, 0.2239, 0.09205, 0.9987, 0.07899, 0.9991, 0.2309, 0.216, 0.2448, 0.2158, 0.262, 0.9945, 0.2489, 0.9947])
me_icosphere_003.materials.append(mat_darkwood)
me_icosphere_003.use_remesh_preserve_volume = False
me_icosphere_003.use_remesh_preserve_attributes = False
me_icosphere_003.use_mirror_vertex_groups = False
me_icosphere_003.update()
me_cube_008 = bpy.data.meshes.new('Cube.008')
me_cube_008.from_pydata([(-0.3689, -1.0, -1.0), (-0.3689, -1.0, 1.0), (-0.3689, 1.0, 1.0), (-0.3689, 1.0, -1.0), (-0.3689, 0.8433, -1.0), (-0.3689, 0.8071, -0.7154), (-0.3689, 0.7264, -0.3558), (-0.3689, 0.6177, -0.04053), (-0.3689, 0.4853, 0.2182), (-0.3689, 0.3343, 0.4104), (-0.3689, 0.1704, 0.5288), (-0.3689, 8.435e-07, 0.5688), (-0.3689, -0.1704, 0.5288), (-0.3689, -0.3343, 0.4104), (-0.3689, -0.4853, 0.2182), (-0.3689, -0.6177, -0.04053), (-0.3689, -0.7264, -0.3558), (-0.3689, -0.8071, -0.7154), (-0.3689, -0.8433, -1.0), (0.3689, -0.8433, -1.0), (0.3689, -1.0, -1.0), (0.3689, -1.0, 1.0), (0.3689, 1.0, 1.0), (0.3689, 1.0, -1.0), (0.3689, 0.8433, -1.0), (0.3689, -0.8071, -0.7154), (0.3689, -0.7264, -0.3558), (0.3689, -0.6177, -0.04053), (0.3689, -0.4853, 0.2182), (0.3689, -0.3343, 0.4104), (0.3689, -0.1704, 0.5288), (0.3689, 8.435e-07, 0.5688), (0.3689, 0.1704, 0.5288), (0.3689, 0.3343, 0.4104), (0.3689, 0.4853, 0.2182), (0.3689, 0.6177, -0.04053), (0.3689, 0.7264, -0.3558), (0.3689, 0.8071, -0.7154)], [], [(0, 1, 2, 3, 4, 5, 6, 7, 8, 9, 10, 11, 12, 13, 14, 15, 16, 17, 18), (20, 21, 1, 0), (3, 2, 22, 23), (23, 22, 21, 20, 19, 25, 26, 27, 28, 29, 30, 31, 32, 33, 34, 35, 36, 37, 24), (25, 19, 18, 17), (17, 16, 26, 25), (16, 15, 27, 26), (15, 14, 28, 27), (14, 13, 29, 28), (13, 12, 30, 29), (12, 11, 31, 30), (11, 10, 32, 31), (10, 9, 33, 32), (9, 8, 34, 33), (8, 7, 35, 34), (7, 6, 36, 35), (6, 5, 37, 36), (5, 4, 24, 37)])
me_cube_008.polygons.foreach_set('use_smooth', [0, 0, 0, 0, 1, 1, 1, 1, 1, 1, 1, 1, 1, 1, 1, 1, 1, 1])
_uv = me_cube_008.uv_layers.new(name='UVMap')
_uv.uv.foreach_set('vector', [0.3646, 0.2964, 0.3718, 0.0001071, 0.6682, 0.007354, 0.6609, 0.3037, 0.6327, 0.3036, 0.5974, 0.3262, 0.5685, 0.3416, 0.5511, 0.349, 0.5373, 0.3527, 0.5285, 0.3537, 0.5215, 0.3524, 0.515, 0.3516, 0.5085, 0.3473, 0.4999, 0.3484, 0.4899, 0.3468, 0.4753, 0.3429, 0.4568, 0.3348, 0.426, 0.318, 0.3956, 0.2978, 0.3587, 0.4287, 0.0001071, 0.4129, 0.005944, 0.2806, 0.3646, 0.2964, 0.6609, 0.3037, 0.9999, 0.3161, 0.9953, 0.4412, 0.6563, 0.4287, 0.6563, 0.4287, 0.6563, 0.7263, 0.3587, 0.7263, 0.3587, 0.4287, 0.3855, 0.4282, 0.4245, 0.4036, 0.4577, 0.3862, 0.4758, 0.3786, 0.4888, 0.3752, 0.4977, 0.3742, 0.5048, 0.3754, 0.5113, 0.3763, 0.5174, 0.3804, 0.526, 0.3792, 0.5359, 0.3806, 0.5494, 0.384, 0.5678, 0.3916, 0.6008, 0.4087, 0.6318, 0.4282, 0.03754, 0.8228, 0.0001071, 0.8228, 0.0001071, 0.7265, 0.03754, 0.7265, 0.03754, 0.7265, 0.08563, 0.7265, 0.08563, 0.8228, 0.03754, 0.8228, 0.08563, 0.7265, 0.1291, 0.7265, 0.1291, 0.8228, 0.08563, 0.8228, 0.1291, 0.7265, 0.167, 0.7265, 0.167, 0.8228, 0.1291, 0.8228, 0.167, 0.7265, 0.1989, 0.7265, 0.1989, 0.8228, 0.167, 0.8228, 0.1989, 0.7265, 0.2253, 0.7265, 0.2253, 0.8228, 0.1989, 0.8228, 0.2253, 0.7265, 0.2482, 0.7265, 0.2482, 0.8228, 0.2253, 0.8228, 0.2482, 0.7265, 0.271, 0.7265, 0.271, 0.8228, 0.2482, 0.8228, 0.271, 0.7265, 0.2974, 0.7265, 0.2974, 0.8228, 0.271, 0.8228, 0.2974, 0.7265, 0.3293, 0.7265, 0.3293, 0.8228, 0.2974, 0.8228, 0.3293, 0.7265, 0.3672, 0.7265, 0.3672, 0.8228, 0.3293, 0.8228, 0.3672, 0.7265, 0.4107, 0.7265, 0.4107, 0.8228, 0.3672, 0.8228, 0.4107, 0.7265, 0.4588, 0.7265, 0.4588, 0.8228, 0.4107, 0.8228, 0.4588, 0.7265, 0.4962, 0.7265, 0.4962, 0.8228, 0.4588, 0.8228])
me_cube_008.materials.append(mat_darkwood)
me_cube_008.use_remesh_preserve_volume = False
me_cube_008.use_remesh_preserve_attributes = False
me_cube_008.use_mirror_vertex_groups = False
me_cube_008.update()

# ---- objects
ob_back = bpy.data.objects.new('Back', me_cube_001)
ob_bottom = bpy.data.objects.new('bottom', me_cube)
ob_mega_cushion = bpy.data.objects.new('mega cushion', me_cube_011)
ob_cushions = bpy.data.objects.new('Cushions', me_cube_010)
ob_stands = bpy.data.objects.new('stands', me_cylinder)
ob_stans = bpy.data.objects.new('stans', me_icosphere_003)
ob_legs = bpy.data.objects.new('legs', me_cube_008)

# ---- transforms, parenting, visibility, modifiers, constraints
ob_back.location = (0.0, 0.9478, 1.089)
ob_back.scale = (1.033, 1.0, 1.0)
ob_back.lineart.crease_threshold = 0.0
_m = ob_back.modifiers.new('Bevel', 'BEVEL')
_m.width = 0.059
_m.width_pct = 0.059
_m.segments = 3
_m.limit_method = 'WEIGHT'
_m.use_clamp_overlap = False
_m.profile = 0.7
_m.spread = 0.0
_m = ob_back.modifiers.new('Auto Smooth', 'NODES')
_m.node_group = ng_auto_smooth
_gi = [s.identifier for s in ng_auto_smooth.interface.items_tree if s.item_type == 'SOCKET' and s.in_out == 'INPUT']
_m[_gi[1]] = 1.047  # Angle
ob_bottom.location = (0.0, 0.0, 0.0)
ob_bottom.lineart.crease_threshold = 0.0
_m = ob_bottom.modifiers.new('Bevel', 'BEVEL')
_m.width = 0.054
_m.width_pct = 0.054
_m.segments = 3
_m.limit_method = 'WEIGHT'
_m.use_clamp_overlap = False
_m.profile = 0.7
_m.spread = 0.0
_m = ob_bottom.modifiers.new('Auto Smooth', 'NODES')
_m.node_group = ng_auto_smooth
_gi = [s.identifier for s in ng_auto_smooth.interface.items_tree if s.item_type == 'SOCKET' and s.in_out == 'INPUT']
_m[_gi[1]] = 1.047  # Angle
ob_mega_cushion.location = (0.0, -0.1348, 0.1754)
ob_mega_cushion.lineart.crease_threshold = 0.0
_m = ob_mega_cushion.modifiers.new('Bevel', 'BEVEL')
_m.width = 0.014
_m.width_pct = 0.014
_m.segments = 3
_m.limit_method = 'WEIGHT'
_m.use_clamp_overlap = False
_m.profile = 0.7
_m.spread = 0.0
_m = ob_mega_cushion.modifiers.new('Auto Smooth', 'NODES')
_m.node_group = ng_auto_smooth
_gi = [s.identifier for s in ng_auto_smooth.interface.items_tree if s.item_type == 'SOCKET' and s.in_out == 'INPUT']
_m[_gi[1]] = 1.047  # Angle
ob_cushions.location = (-2.555, -0.1348, 0.1854)
ob_cushions.lineart.crease_threshold = 0.0
_m = ob_cushions.modifiers.new('Mirror', 'MIRROR')
_m.mirror_object = ob_bottom
_m = ob_cushions.modifiers.new('Bevel', 'BEVEL')
_m.width = 0.015
_m.width_pct = 0.015
_m.segments = 3
_m.limit_method = 'WEIGHT'
_m.use_clamp_overlap = False
_m.profile = 0.7
_m.spread = 0.0
_m = ob_cushions.modifiers.new('Auto Smooth', 'NODES')
_m.node_group = ng_auto_smooth
_gi = [s.identifier for s in ng_auto_smooth.interface.items_tree if s.item_type == 'SOCKET' and s.in_out == 'INPUT']
_m[_gi[1]] = 1.047  # Angle
ob_stands.location = (3.584, -0.8207, 0.2042)
ob_stands.scale = (0.09641, 0.09641, 0.05112)
ob_stands.lineart.crease_threshold = 0.0
_m = ob_stands.modifiers.new('Mirror', 'MIRROR')
_m.mirror_object = ob_bottom
_m = ob_stands.modifiers.new('Auto Smooth', 'NODES')
_m.node_group = ng_auto_smooth
_gi = [s.identifier for s in ng_auto_smooth.interface.items_tree if s.item_type == 'SOCKET' and s.in_out == 'INPUT']
_m[_gi[1]] = 1.047  # Angle
ob_stans.location = (-1.553, -0.8408, 0.9577)
ob_stans.scale = (0.1807, 0.1807, 0.1807)
ob_stans.lineart.crease_threshold = 0.0
_m = ob_stans.modifiers.new('Mirror', 'MIRROR')
_m.mirror_object = ob_bottom
_m = ob_stans.modifiers.new('Auto Smooth', 'NODES')
_m.node_group = ng_auto_smooth
_gi = [s.identifier for s in ng_auto_smooth.interface.items_tree if s.item_type == 'SOCKET' and s.in_out == 'INPUT']
_m[_gi[1]] = 1.047  # Angle
ob_legs.location = (3.293, 0.0, -0.6198)
ob_legs.scale = (0.4864, 0.8639, 0.5686)
ob_legs.lineart.crease_threshold = 0.0
_m = ob_legs.modifiers.new('Mirror', 'MIRROR')
_m.mirror_object = ob_bottom

# ---- collection membership
col_collection_1.objects.link(ob_back)
col_collection_1.objects.link(ob_bottom)
col_collection_1.objects.link(ob_mega_cushion)
col_collection_1.objects.link(ob_cushions)
col_collection_1.objects.link(ob_stands)
col_collection_1.objects.link(ob_stans)
col_collection_1.objects.link(ob_legs)

# ---- scene / render settings (as saved in the file)
scene.frame_start = 1; scene.frame_end = 250; scene.frame_set(1)
scene.render.engine = 'CYCLES'
scene.render.resolution_percentage = 50
scene.render.dither_intensity = 0.0
scene.cycles.use_denoising = False
scene.cycles.samples = 128
scene.cycles.sampling_pattern = 'TABULATED_SOBOL'
scene.cycles.light_sampling_threshold = 0.0
scene.cycles.use_adaptive_sampling = False
scene.cycles.use_light_tree = False
scene.cycles.blur_glossy = 0.0
scene.cycles.sample_clamp_indirect = 0.0
scene.view_settings.view_transform = 'Standard'
bpy.context.view_layer.update()

# ---- added for rendering (the .blend has no active camera and no usable light): camera, sun
cam_auto = bpy.data.cameras.new('AutoCamera')
cam_auto.lens = 50.0
cam_auto.sensor_width = 36.0
cam_auto.clip_end = 1000.0
ob_auto_camera = bpy.data.objects.new('AutoCamera', cam_auto)
scene.collection.objects.link(ob_auto_camera)
ob_auto_camera.location = (7.84074, -9.35237, 6.72291)
ob_auto_camera.rotation_euler = (1.09748, -7.21219e-08, 0.694738)
scene.camera = ob_auto_camera
light_auto_sun = bpy.data.lights.new('AutoSun', 'SUN')
light_auto_sun.energy = 3.0
light_auto_sun.angle = 0.0523599
ob_auto_sun = bpy.data.objects.new('AutoSun', light_auto_sun)
scene.collection.objects.link(ob_auto_sun)
ob_auto_sun.rotation_euler = (0.872665, 0.174533, 0.523599)
bpy.context.view_layer.update()
